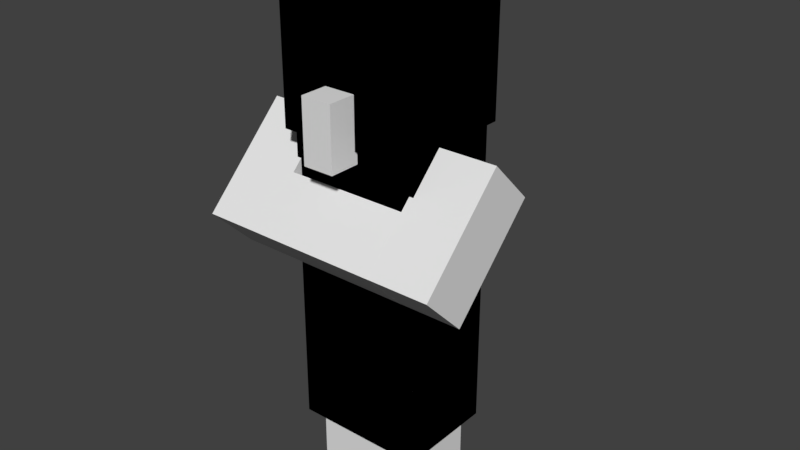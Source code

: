 # Source: illusioner.blend  (saved by Blender 2.78.0; exported with 4.5.12 LTS)
import bpy
from mathutils import Matrix  # noqa: F401  (used for matrix-valued properties, if any)

bpy.ops.wm.read_factory_settings(use_empty=True)
scene = bpy.context.scene
scene.name = 'Scene'

# ---- collections
col_collection_1 = bpy.data.collections.new('Collection 1'); scene.collection.children.link(col_collection_1)

# ---- world
world_world = bpy.data.worlds.new('World'); scene.world = world_world
world_world.color = (0.05088, 0.05088, 0.05088)
world_world.use_sun_shadow = False
world_world.sun_shadow_jitter_overblur = 0.0
world_world.cycles.sampling_method = 'MANUAL'

# ---- meshes
me_plane = bpy.data.meshes.new('Plane')
me_plane.from_pydata([(1.0, -1.0, 0.0), (-1.0, 1.0, 0.0), (-0.75, 1.0, 0.1235), (-0.75, 0.875, 0.1235), (-0.5, 0.25, 0.1235), (0.0, 0.0, 0.0), (-0.375, 0.25, 0.1235), (-0.25, 0.25, 0.1235), (-0.25, 0.125, 0.1235), (0.125, 0.75, 0.1235), (0.0, 0.5, 0.0), (0.5, 0.0, 0.0), (0.5, -0.5, 0.0), (-0.5, 0.5, 0.0), (0.25, 0.75, 0.1235), (0.75, -1.0, 0.0), (0.25, 0.625, 0.1235), (-0.75, 1.0, 0.0), (0.375, 0.25, 0.1235), (0.25, 0.25, 0.1235), (0.0, 0.75, 0.0), (0.0, -0.25, 0.0), (0.75, -0.25, 0.1235), (0.25, 0.125, 0.1235), (0.25, 0.375, 0.1235), (-1.0, 0.75, 0.0), (1.0, -0.75, 0.0), (0.625, 0.25, 0.1235), (0.75, -0.375, 0.1235), (-0.25, 0.0, 0.0), (0.75, 0.0, 0.0), (0.75, -0.125, 0.1235), (0.5, -0.75, 0.0), (0.25, -0.5, 0.0), (0.75, -0.5, 0.0), (-0.125, 0.875, 0.1235), (-0.5, 0.75, 0.0), (-0.5, 0.25, 0.0), (-0.75, 0.5, 0.0), (0.0, -0.25, 0.1235), (0.75, 0.25, 0.1235), (0.5, 0.25, 0.0), (0.25, 0.5, 0.0), (0.75, 0.125, 0.1235), (0.75, 0.25, 0.0), (0.25, 0.25, 0.0), (0.25, 0.75, 0.0), (-0.25, 0.25, 0.0), (-0.75, 0.75, 0.0), (-0.125, -0.125, 0.1235), (0.75, -0.75, 0.0), (0.875, -0.125, 0.1235), (0.25, -0.25, 0.0), (0.75, -0.25, 0.0), (0.375, -0.625, 0.1235), (-0.25, 0.75, 0.0), (0.25, 0.5, 0.1235), (0.875, -1.0, 0.0), (0.375, 0.5, 0.1235), (-0.875, 1.0, 0.0), (0.875, -0.625, 0.1235), (0.5, 0.25, 0.1235), (0.5, 0.125, 0.1235), (0.0, 0.875, 0.0), (0.0, -0.125, 0.0), (0.125, -0.25, 0.1235), (-0.625, 0.875, 0.1235), (-0.75, 0.5, 0.1235), (-0.625, 0.5, 0.1235), (-0.5, 0.75, 0.1235), (-0.5, 0.625, 0.1235), (0.0, 0.375, 0.0), (-0.625, 0.375, 0.1235), (0.375, 0.375, 0.1235), (0.625, 0.0, 0.0), (0.25, -0.25, 0.1235), (0.5, -0.625, 0.0), (0.625, 0.125, 0.1235), (0.625, -0.5, 0.0), (0.875, 0.125, 0.1235), (0.125, 0.375, 0.1235), (0.375, 0.125, 0.1235), (-0.5, 0.875, 0.0), (-0.5, 0.375, 0.0), (0.25, -0.375, 0.1235), (0.75, -0.5, 0.1235), (0.5, 0.375, 0.0), (0.125, 0.5, 0.0), (0.875, -0.5, 0.1235), (0.125, 0.875, 0.1235), (0.25, -0.5, 0.1235), (0.375, -0.5, 0.1235), (0.125, 0.625, 0.1235), (0.75, 0.0, 0.1235), (0.875, 0.0, 0.1235), (0.0, 0.625, 0.0), (-0.375, 0.375, 0.1235), (0.375, 0.0, 0.0), (-0.375, 0.125, 0.1235), (-0.25, 0.0, 0.1235), (-0.125, 0.0, 0.1235), (-1.0, 0.875, 0.0), (1.0, -0.875, 0.0), (1.0, -0.75, 0.1235), (0.875, -0.75, 0.1235), (-0.125, 0.125, 0.1235), (-0.125, 0.0, 0.0), (0.875, 0.0, 0.0), (0.5, -0.75, 0.1235), (-0.875, 0.875, 0.1235), (0.375, -0.5, 0.0), (0.875, -0.5, 0.0), (-0.875, 0.625, 0.1235), (-0.625, 0.625, 0.1235), (0.625, -0.625, 0.1235), (-0.5, 0.625, 0.0), (0.625, -0.875, 0.1235), (-0.625, 0.5, 0.0), (0.625, -0.75, 0.1235), (1.0, -0.875, 0.1235), (0.5, 0.125, 0.0), (0.375, 0.5, 0.0), (-1.0, 0.75, 0.1235), (-1.0, 0.875, 0.1235), (0.75, 0.125, 0.0), (0.625, 0.25, 0.0), (0.0, 0.75, 0.1235), (0.25, 0.375, 0.0), (0.25, 0.125, 0.0), (0.125, 0.25, 0.0), (0.375, 0.25, 0.0), (0.0, 0.625, 0.1235), (0.25, 0.625, 0.0), (0.125, 0.75, 0.0), (0.125, 0.5, 0.1235), (0.75, -0.75, 0.1235), (-0.25, 0.125, 0.0), (-0.375, 0.25, 0.0), (0.75, -0.875, 0.1235), (-0.75, 0.875, 0.0), (-0.75, 0.625, 0.0), (-0.875, 0.75, 0.0), (-0.625, 0.75, 0.0), (0.875, -0.875, 0.1235), (0.125, -0.125, 0.1235), (0.125, -0.375, 0.1235), (0.375, -0.375, 0.1235), (0.75, -0.625, 0.0), (0.75, -0.875, 0.0), (0.625, -0.75, 0.0), (0.875, -0.75, 0.0), (0.625, -0.125, 0.1235), (0.625, -0.375, 0.1235), (-0.375, 0.625, 0.1235), (-0.125, 0.625, 0.1235), (0.75, -0.625, 0.1235), (0.25, -0.375, 0.0), (0.125, -0.25, 0.0), (-0.625, 0.75, 0.1235), (0.75, -0.125, 0.0), (0.75, -0.375, 0.0), (0.625, -0.25, 0.0), (0.875, -0.25, 0.0), (-0.25, 0.875, 0.1235), (0.625, -0.25, 0.1235), (0.125, 0.25, 0.1235), (0.375, 0.0, 0.1235), (-0.25, 0.875, 0.0), (-0.25, 0.625, 0.0), (-0.375, 0.75, 0.0), (-0.125, 0.75, 0.0), (-0.5, 0.5, 0.1235), (-0.5, 0.375, 0.1235), (0.5, -0.5, 0.1235), (0.5, -0.625, 0.1235), (0.5, 0.0, 0.1235), (0.625, 0.0, 0.1235), (0.0, 0.5, 0.1235), (-0.125, 0.625, 0.0), (-0.375, 0.625, 0.0), (0.0, 0.375, 0.1235), (0.5, 0.375, 0.1235), (-0.5, 0.875, 0.1235), (0.625, -0.5, 0.1235), (0.0, 0.0, 0.1235), (0.625, -0.375, 0.0), (0.625, -0.125, 0.0), (0.375, -0.375, 0.0), (0.125, -0.375, 0.0), (0.125, -0.125, 0.0), (0.0, 0.875, 0.1235), (0.75, -1.0, 0.1235), (-0.125, 0.75, 0.1235), (0.875, -0.875, 0.0), (0.625, -0.875, 0.0), (0.625, -0.625, 0.0), (-0.375, 0.75, 0.1235), (-0.25, 0.75, 0.1235), (-0.25, 0.625, 0.1235), (-0.625, 0.625, 0.0), (-0.875, 0.625, 0.0), (-0.875, 0.875, 0.0), (-0.125, 0.125, 0.0), (-0.375, 0.125, 0.0), (-0.375, 0.375, 0.0), (0.0, -0.125, 0.1235), (0.125, 0.625, 0.0), (0.125, 0.875, 0.0), (0.375, 0.125, 0.0), (-0.875, 0.75, 0.1235), (0.125, 0.375, 0.0), (0.875, 0.125, 0.0), (0.625, 0.125, 0.0), (-1.0, 1.0, 0.1235), (-0.875, 1.0, 0.1235), (0.375, 0.375, 0.0), (1.0, -1.0, 0.1235), (-0.75, 0.75, 0.1235), (-0.625, 0.375, 0.0), (-0.625, 0.875, 0.0), (0.875, -0.25, 0.1235), (0.875, -0.625, 0.0), (0.375, -0.625, 0.0), (-0.75, 0.625, 0.1235), (0.875, -0.125, 0.0), (-0.125, -0.125, 0.0), (-0.125, 0.875, 0.0), (0.875, -1.0, 0.1235)], [], [(31, 51, 94, 93), (135, 104, 60, 155), (225, 106, 5, 64), (155, 60, 88, 85), (187, 156, 84, 146), (222, 110, 12, 76), (158, 69, 182, 66), (149, 194, 116, 118), (217, 158, 66, 3), (218, 117, 13, 83), (124, 44, 40, 43), (18, 61, 181, 73), (19, 18, 73, 24), (24, 73, 58, 56), (176, 93, 43, 77), (212, 125, 44, 124), (175, 176, 77, 62), (210, 87, 42, 127), (110, 187, 146, 91), (208, 130, 41, 120), (62, 77, 27, 61), (206, 133, 46, 132), (93, 94, 79, 43), (46, 133, 9, 14), (203, 137, 47, 136), (53, 162, 220, 22), (78, 195, 114, 183), (201, 59, 17, 139), (200, 141, 48, 140), (199, 142, 36, 115), (148, 15, 191, 138), (200, 140, 223, 112), (71, 210, 80, 180), (195, 78, 34, 147), (194, 149, 50, 148), (193, 150, 26, 102), (147, 50, 135, 155), (59, 1, 213, 214), (150, 221, 60, 104), (203, 136, 8, 98), (188, 157, 52, 156), (42, 132, 16, 56), (186, 74, 30, 159), (185, 161, 53, 160), (165, 19, 24, 80), (210, 129, 165, 80), (221, 111, 88, 60), (57, 0, 216, 227), (180, 80, 134, 177), (179, 169, 55, 168), (178, 170, 20, 95), (166, 175, 62, 81), (23, 81, 18, 19), (126, 9, 89, 190), (134, 56, 16, 92), (177, 134, 92, 131), (131, 92, 9, 126), (4, 6, 96, 172), (99, 100, 105, 8), (209, 217, 3, 109), (122, 209, 109, 123), (123, 109, 214, 213), (67, 68, 113, 223), (168, 55, 170, 178), (41, 86, 181, 61), (121, 42, 56, 58), (115, 36, 169, 179), (160, 53, 22, 28), (55, 169, 196, 197), (108, 118, 114, 174), (227, 216, 119, 143), (191, 227, 143, 138), (141, 200, 112, 209), (5, 106, 100, 184), (48, 142, 158, 217), (199, 115, 70, 113), (25, 141, 209, 122), (199, 140, 223, 113), (64, 21, 39, 205), (179, 168, 198, 153), (140, 48, 217, 223), (138, 143, 104, 135), (39, 65, 144, 205), (90, 91, 146, 84), (76, 12, 173, 174), (63, 226, 35, 190), (78, 185, 160, 34), (137, 203, 98, 6), (186, 161, 164, 151), (161, 186, 159, 53), (129, 45, 19, 165), (33, 156, 187, 110), (86, 215, 73, 181), (117, 199, 113, 68), (115, 179, 153, 70), (139, 17, 2, 3), (226, 167, 163, 35), (21, 64, 189, 157), (74, 186, 151, 176), (142, 199, 113, 158), (0, 102, 119, 216), (128, 208, 81, 23), (178, 95, 131, 154), (208, 97, 166, 81), (1, 101, 123, 213), (168, 178, 154, 198), (17, 59, 214, 2), (207, 63, 190, 89), (148, 50, 150, 193), (15, 148, 193, 57), (57, 193, 102, 0), (37, 137, 6, 4), (15, 57, 227, 191), (133, 207, 89, 9), (21, 157, 65, 39), (32, 76, 195, 149), (167, 55, 197, 163), (34, 160, 28, 85), (111, 34, 85, 88), (32, 149, 118, 108), (162, 224, 51, 220), (136, 47, 7, 8), (97, 11, 175, 166), (82, 219, 66, 182), (140, 38, 67, 223), (219, 139, 3, 66), (95, 10, 177, 131), (132, 46, 14, 16), (189, 64, 205, 144), (157, 189, 144, 65), (11, 74, 176, 175), (38, 140, 199, 117), (202, 136, 8, 105), (211, 124, 43, 79), (194, 148, 138, 116), (102, 26, 103, 119), (101, 1, 59, 201), (25, 101, 201, 141), (141, 201, 139, 48), (76, 32, 108, 174), (33, 110, 91, 90), (224, 107, 94, 51), (52, 157, 65, 75), (13, 117, 68, 171), (156, 33, 90, 84), (107, 211, 79, 94), (26, 150, 104, 103), (110, 222, 54, 91), (83, 37, 4, 172), (29, 136, 202, 106), (38, 117, 68, 67), (218, 83, 172, 72), (169, 36, 69, 196), (188, 156, 84, 145), (156, 52, 75, 84), (37, 83, 204, 137), (106, 202, 105, 100), (164, 22, 31, 151), (183, 85, 28, 152), (70, 153, 196, 69), (95, 20, 133, 206), (10, 95, 206, 87), (87, 206, 132, 42), (198, 154, 192, 197), (20, 63, 207, 133), (154, 131, 126, 192), (128, 45, 130, 208), (36, 82, 182, 69), (97, 208, 120, 11), (215, 121, 58, 73), (225, 64, 205, 49), (185, 78, 183, 152), (71, 10, 87, 210), (44, 125, 27, 40), (129, 210, 127, 45), (153, 198, 197, 196), (30, 124, 211, 107), (152, 28, 22, 164), (120, 41, 125, 212), (11, 120, 212, 74), (74, 212, 124, 30), (151, 31, 93, 176), (145, 84, 75, 65), (143, 119, 103, 104), (116, 138, 135, 118), (114, 155, 85, 183), (113, 70, 69, 158), (127, 42, 121, 215), (45, 127, 215, 130), (130, 215, 86, 41), (112, 223, 217, 209), (109, 3, 2, 214), (98, 8, 7, 6), (10, 71, 180, 177), (161, 185, 152, 164), (106, 225, 49, 100), (50, 149, 118, 135), (101, 25, 122, 123), (12, 110, 91, 173), (92, 16, 14, 9), (48, 139, 219, 142), (142, 219, 82, 36), (45, 128, 23, 19), (117, 218, 72, 68), (83, 13, 171, 172), (195, 147, 155, 114), (29, 106, 100, 99), (195, 76, 174, 114), (149, 195, 114, 118), (64, 5, 184, 205), (222, 76, 174, 54), (147, 34, 111, 221), (50, 147, 221, 150), (81, 62, 61, 18), (47, 137, 6, 7), (157, 188, 145, 65), (136, 29, 99, 8), (192, 126, 190, 35), (197, 192, 35, 163), (22, 220, 51, 31), (159, 30, 107, 224), (53, 159, 224, 162), (80, 24, 56, 134), (204, 83, 172, 96), (125, 41, 61, 27), (137, 204, 96, 6), (77, 43, 40, 27), (55, 167, 226, 170), (170, 226, 63, 20), (72, 172, 171, 68), (54, 174, 173, 91), (49, 205, 184, 100)])
_uv = me_plane.uv_layers.new(name='UVMap')
_uv.uv.foreach_set('vector', [0.5938, 0.2656, 0.6094, 0.2656, 0.6094, 0.2812, 0.5938, 0.2812, 0.5938, 0.1875, 0.6094, 0.1875, 0.6094, 0.2031, 0.5938, 0.2031, 0.4844, 0.2656, 0.4844, 0.2812, 0.5, 0.2812, 0.5, 0.2656, 0.5938, 0.2031, 0.6094, 0.2031, 0.6094, 0.2188, 0.5938, 0.2188, 0.5469, 0.23, 0.5312, 0.23, 0.5312, 0.23, 0.5469, 0.23, 0.5469, 0.2031, 0.5469, 0.2188, 0.5625, 0.2188, 0.5625, 0.2031, 0.4219, 0.375, 0.4375, 0.375, 0.4375, 0.3906, 0.4219, 0.3906, 0.5905, 0.1875, 0.5905, 0.1719, 0.5905, 0.1719, 0.5905, 0.1875, 0.4062, 0.375, 0.4219, 0.375, 0.4219, 0.3906, 0.4062, 0.3906, 0.4219, 0.3281, 0.4219, 0.3438, 0.4375, 0.3438, 0.4375, 0.3281, 0.59, 0.2969, 0.59, 0.3125, 0.59, 0.3125, 0.59, 0.2969, 0.5469, 0.3125, 0.5625, 0.3125, 0.5625, 0.3281, 0.5469, 0.3281, 0.5312, 0.3125, 0.5469, 0.3125, 0.5469, 0.3281, 0.5312, 0.3281, 0.5312, 0.3281, 0.5469, 0.3281, 0.5469, 0.3438, 0.5312, 0.3438, 0.5781, 0.2812, 0.5938, 0.2812, 0.5938, 0.2969, 0.5781, 0.2969, 0.5781, 0.2969, 0.5781, 0.3125, 0.5938, 0.3125, 0.5938, 0.2969, 0.5625, 0.2812, 0.5781, 0.2812, 0.5781, 0.2969, 0.5625, 0.2969, 0.5156, 0.3281, 0.5156, 0.3438, 0.5312, 0.3438, 0.5312, 0.3281, 0.5357, 0.2188, 0.5357, 0.2344, 0.5357, 0.2344, 0.5357, 0.2188, 0.5469, 0.2969, 0.5469, 0.3125, 0.5625, 0.3125, 0.5625, 0.2969, 0.5625, 0.2969, 0.5781, 0.2969, 0.5781, 0.3125, 0.5625, 0.3125, 0.5156, 0.3594, 0.5156, 0.375, 0.5312, 0.375, 0.5312, 0.3594, 0.5938, 0.2812, 0.6094, 0.2812, 0.6094, 0.2969, 0.5938, 0.2969, 0.5312, 0.37, 0.5156, 0.37, 0.5156, 0.37, 0.5312, 0.37, 0.4531, 0.2969, 0.4531, 0.3125, 0.4688, 0.3125, 0.4688, 0.2969, 0.5938, 0.2543, 0.6094, 0.2543, 0.6094, 0.2543, 0.5938, 0.2543, 0.5899, 0.2188, 0.5899, 0.2031, 0.5899, 0.2031, 0.5899, 0.2188, 0.3906, 0.3906, 0.3906, 0.4062, 0.4062, 0.4062, 0.4062, 0.3906, 0.3906, 0.3594, 0.3906, 0.375, 0.4062, 0.375, 0.4062, 0.3594, 0.4219, 0.3594, 0.4219, 0.375, 0.4375, 0.375, 0.4375, 0.3594, 0.6062, 0.1719, 0.6062, 0.1562, 0.6062, 0.1562, 0.6062, 0.1719, 0.3906, 0.3637, 0.4062, 0.3637, 0.4062, 0.3637, 0.3906, 0.3637, 0.5, 0.3325, 0.5156, 0.3325, 0.5156, 0.3325, 0.5, 0.3325, 0.5781, 0.2031, 0.5781, 0.2188, 0.5938, 0.2188, 0.5938, 0.2031, 0.5781, 0.1719, 0.5781, 0.1875, 0.5938, 0.1875, 0.5938, 0.1719, 0.6094, 0.1719, 0.6094, 0.1875, 0.625, 0.1875, 0.625, 0.1719, 0.6055, 0.2031, 0.6055, 0.1875, 0.6055, 0.1875, 0.6055, 0.2031, 0.3906, 0.4013, 0.375, 0.4013, 0.375, 0.4013, 0.3906, 0.4013, 0.6057, 0.1875, 0.6057, 0.2031, 0.6057, 0.2031, 0.6057, 0.1875, 0.4531, 0.3012, 0.4688, 0.3012, 0.4688, 0.3012, 0.4531, 0.3012, 0.5156, 0.2344, 0.5156, 0.25, 0.5312, 0.25, 0.5312, 0.2344, 0.5275, 0.3438, 0.5275, 0.3594, 0.5275, 0.3594, 0.5275, 0.3438, 0.5781, 0.2656, 0.5781, 0.2812, 0.5938, 0.2812, 0.5938, 0.2656, 0.5781, 0.2344, 0.5781, 0.25, 0.5938, 0.25, 0.5938, 0.2344, 0.5156, 0.3125, 0.5312, 0.3125, 0.5312, 0.3281, 0.5156, 0.3281, 0.5274, 0.3281, 0.5274, 0.3125, 0.5274, 0.3125, 0.5274, 0.3281, 0.6057, 0.2031, 0.6057, 0.2188, 0.6057, 0.2188, 0.6057, 0.2031, 0.6094, 0.1606, 0.625, 0.1606, 0.625, 0.1606, 0.6094, 0.1606, 0.5, 0.3281, 0.5156, 0.3281, 0.5156, 0.3438, 0.5, 0.3438, 0.4531, 0.3594, 0.4531, 0.375, 0.4688, 0.375, 0.4688, 0.3594, 0.4844, 0.3594, 0.4844, 0.375, 0.5, 0.375, 0.5, 0.3594, 0.5469, 0.2812, 0.5625, 0.2812, 0.5625, 0.2969, 0.5469, 0.2969, 0.5312, 0.2969, 0.5469, 0.2969, 0.5469, 0.3125, 0.5312, 0.3125, 0.5, 0.375, 0.5156, 0.375, 0.5156, 0.3906, 0.5, 0.3906, 0.5156, 0.3438, 0.5312, 0.3438, 0.5312, 0.3594, 0.5156, 0.3594, 0.5, 0.3438, 0.5156, 0.3438, 0.5156, 0.3594, 0.5, 0.3594, 0.5, 0.3594, 0.5156, 0.3594, 0.5156, 0.375, 0.5, 0.375, 0.4375, 0.3125, 0.4531, 0.3125, 0.4531, 0.3281, 0.4375, 0.3281, 0.4688, 0.2812, 0.4844, 0.2812, 0.4844, 0.2969, 0.4688, 0.2969, 0.3906, 0.375, 0.4062, 0.375, 0.4062, 0.3906, 0.3906, 0.3906, 0.375, 0.375, 0.3906, 0.375, 0.3906, 0.3906, 0.375, 0.3906, 0.375, 0.3906, 0.3906, 0.3906, 0.3906, 0.4062, 0.375, 0.4062, 0.4062, 0.3438, 0.4219, 0.3438, 0.4219, 0.3594, 0.4062, 0.3594, 0.4688, 0.3594, 0.4688, 0.375, 0.4844, 0.375, 0.4844, 0.3594, 0.5588, 0.3125, 0.5588, 0.3281, 0.5588, 0.3281, 0.5588, 0.3125, 0.5469, 0.3388, 0.5312, 0.3388, 0.5312, 0.3388, 0.5469, 0.3388, 0.4375, 0.3594, 0.4375, 0.375, 0.4531, 0.375, 0.4531, 0.3594, 0.59, 0.2344, 0.59, 0.25, 0.59, 0.25, 0.59, 0.2344, 0.4688, 0.37, 0.4531, 0.37, 0.4531, 0.37, 0.4688, 0.37, 0.5625, 0.1875, 0.5781, 0.1875, 0.5781, 0.2031, 0.5625, 0.2031, 0.6094, 0.1562, 0.625, 0.1562, 0.625, 0.1719, 0.6094, 0.1719, 0.5938, 0.1562, 0.6094, 0.1562, 0.6094, 0.1719, 0.5938, 0.1719, 0.403, 0.375, 0.403, 0.3594, 0.403, 0.3594, 0.403, 0.375, 0.5, 0.2769, 0.4844, 0.2769, 0.4844, 0.2769, 0.5, 0.2769, 0.4062, 0.3793, 0.4219, 0.3793, 0.4219, 0.3793, 0.4062, 0.3793, 0.4219, 0.3637, 0.4375, 0.3637, 0.4375, 0.3637, 0.4219, 0.3637, 0.375, 0.3793, 0.3906, 0.3793, 0.3906, 0.3793, 0.375, 0.3793, 0.4219, 0.355, 0.4062, 0.355, 0.4062, 0.355, 0.4219, 0.355, 0.5124, 0.2656, 0.5124, 0.25, 0.5124, 0.25, 0.5124, 0.2656, 0.4531, 0.3637, 0.4688, 0.3637, 0.4688, 0.3637, 0.4531, 0.3637, 0.3951, 0.3594, 0.3951, 0.375, 0.3951, 0.375, 0.3951, 0.3594, 0.5938, 0.1719, 0.6094, 0.1719, 0.6094, 0.1875, 0.5938, 0.1875, 0.5, 0.25, 0.5156, 0.25, 0.5156, 0.2656, 0.5, 0.2656, 0.5312, 0.2188, 0.5469, 0.2188, 0.5469, 0.2344, 0.5312, 0.2344, 0.5513, 0.2031, 0.5513, 0.2188, 0.5513, 0.2188, 0.5513, 0.2031, 0.5, 0.3857, 0.4844, 0.3857, 0.4844, 0.3857, 0.5, 0.3857, 0.5781, 0.2188, 0.5781, 0.2344, 0.5938, 0.2344, 0.5938, 0.2188, 0.4655, 0.3125, 0.4655, 0.2969, 0.4655, 0.2969, 0.4655, 0.3125, 0.5899, 0.2656, 0.5899, 0.25, 0.5899, 0.25, 0.5899, 0.2656, 0.5781, 0.25, 0.5781, 0.2656, 0.5938, 0.2656, 0.5938, 0.25, 0.5156, 0.3168, 0.5312, 0.3168, 0.5312, 0.3168, 0.5156, 0.3168, 0.5312, 0.2188, 0.5312, 0.2344, 0.5469, 0.2344, 0.5469, 0.2188, 0.5625, 0.3232, 0.5469, 0.3232, 0.5469, 0.3232, 0.5625, 0.3232, 0.4107, 0.3438, 0.4107, 0.3594, 0.4107, 0.3594, 0.4107, 0.3438, 0.4375, 0.3637, 0.4531, 0.3637, 0.4531, 0.3637, 0.4375, 0.3637, 0.4025, 0.3906, 0.4025, 0.4062, 0.4025, 0.4062, 0.4025, 0.3906, 0.4844, 0.3857, 0.4688, 0.3857, 0.4688, 0.3857, 0.4844, 0.3857, 0.5, 0.25, 0.5, 0.2656, 0.5156, 0.2656, 0.5156, 0.25, 0.5899, 0.2812, 0.5899, 0.2656, 0.5899, 0.2656, 0.5899, 0.2812, 0.4337, 0.375, 0.4337, 0.3594, 0.4337, 0.3594, 0.4337, 0.375, 0.6213, 0.1562, 0.6213, 0.1719, 0.6213, 0.1719, 0.6213, 0.1562, 0.5312, 0.3012, 0.5469, 0.3012, 0.5469, 0.3012, 0.5312, 0.3012, 0.4844, 0.3637, 0.5, 0.3637, 0.5, 0.3637, 0.4844, 0.3637, 0.5587, 0.2969, 0.5587, 0.2812, 0.5587, 0.2812, 0.5587, 0.2969, 0.3874, 0.4062, 0.3874, 0.3906, 0.3874, 0.3906, 0.3874, 0.4062, 0.4688, 0.3637, 0.4844, 0.3637, 0.4844, 0.3637, 0.4688, 0.3637, 0.4062, 0.4013, 0.3906, 0.4013, 0.3906, 0.4013, 0.4062, 0.4013, 0.5156, 0.3857, 0.5, 0.3857, 0.5, 0.3857, 0.5156, 0.3857, 0.5938, 0.1719, 0.5938, 0.1875, 0.6094, 0.1875, 0.6094, 0.1719, 0.5938, 0.1562, 0.5938, 0.1719, 0.6094, 0.1719, 0.6094, 0.1562, 0.6094, 0.1562, 0.6094, 0.1719, 0.625, 0.1719, 0.625, 0.1562, 0.4375, 0.3168, 0.4531, 0.3168, 0.4531, 0.3168, 0.4375, 0.3168, 0.5938, 0.1606, 0.6094, 0.1606, 0.6094, 0.1606, 0.5938, 0.1606, 0.5119, 0.375, 0.5119, 0.3906, 0.5119, 0.3906, 0.5119, 0.375, 0.5, 0.2543, 0.5156, 0.2543, 0.5156, 0.2543, 0.5, 0.2543, 0.5625, 0.1875, 0.5625, 0.2031, 0.5781, 0.2031, 0.5781, 0.1875, 0.4805, 0.3906, 0.4805, 0.375, 0.4805, 0.375, 0.4805, 0.3906, 0.59, 0.2188, 0.59, 0.2344, 0.59, 0.2344, 0.59, 0.2188, 0.6094, 0.2144, 0.5938, 0.2144, 0.5938, 0.2144, 0.6094, 0.2144, 0.5625, 0.1918, 0.5781, 0.1918, 0.5781, 0.1918, 0.5625, 0.1918, 0.6057, 0.25, 0.6057, 0.2656, 0.6057, 0.2656, 0.6057, 0.25, 0.4576, 0.2969, 0.4576, 0.3125, 0.4576, 0.3125, 0.4576, 0.2969, 0.5469, 0.2856, 0.5625, 0.2856, 0.5625, 0.2856, 0.5469, 0.2856, 0.4375, 0.3857, 0.4219, 0.3857, 0.4219, 0.3857, 0.4375, 0.3857, 0.4187, 0.3594, 0.4187, 0.3438, 0.4187, 0.3438, 0.4187, 0.3594, 0.4219, 0.3857, 0.4062, 0.3857, 0.4062, 0.3857, 0.4219, 0.3857, 0.5118, 0.3594, 0.5118, 0.3438, 0.5118, 0.3438, 0.5118, 0.3594, 0.5275, 0.3594, 0.5275, 0.375, 0.5275, 0.375, 0.5275, 0.3594, 0.5156, 0.2613, 0.5, 0.2613, 0.5, 0.2613, 0.5156, 0.2613, 0.5045, 0.25, 0.5045, 0.2656, 0.5045, 0.2656, 0.5045, 0.25, 0.5625, 0.2856, 0.5781, 0.2856, 0.5781, 0.2856, 0.5625, 0.2856, 0.4062, 0.3438, 0.4062, 0.3594, 0.4219, 0.3594, 0.4219, 0.3438, 0.4844, 0.2925, 0.4688, 0.2925, 0.4688, 0.2925, 0.4844, 0.2925, 0.6094, 0.2919, 0.5938, 0.2919, 0.5938, 0.2919, 0.6094, 0.2919, 0.5781, 0.1762, 0.5938, 0.1762, 0.5938, 0.1762, 0.5781, 0.1762, 0.6213, 0.1719, 0.6213, 0.1875, 0.6213, 0.1875, 0.6213, 0.1719, 0.375, 0.3906, 0.375, 0.4062, 0.3906, 0.4062, 0.3906, 0.3906, 0.375, 0.375, 0.375, 0.3906, 0.3906, 0.3906, 0.3906, 0.375, 0.3906, 0.375, 0.3906, 0.3906, 0.4062, 0.3906, 0.4062, 0.375, 0.5749, 0.2031, 0.5749, 0.1875, 0.5749, 0.1875, 0.5749, 0.2031, 0.5312, 0.2231, 0.5469, 0.2231, 0.5469, 0.2231, 0.5312, 0.2231, 0.6057, 0.2656, 0.6057, 0.2812, 0.6057, 0.2812, 0.6057, 0.2656, 0.5312, 0.2457, 0.5156, 0.2457, 0.5156, 0.2457, 0.5312, 0.2457, 0.4375, 0.3394, 0.4219, 0.3394, 0.4219, 0.3394, 0.4375, 0.3394, 0.5437, 0.2344, 0.5437, 0.2188, 0.5437, 0.2188, 0.5437, 0.2344, 0.6057, 0.2812, 0.6057, 0.2969, 0.6057, 0.2969, 0.6057, 0.2812, 0.625, 0.1825, 0.6094, 0.1825, 0.6094, 0.1825, 0.625, 0.1825, 0.5593, 0.2188, 0.5593, 0.2031, 0.5593, 0.2031, 0.5593, 0.2188, 0.4499, 0.3281, 0.4499, 0.3125, 0.4499, 0.3125, 0.4499, 0.3281, 0.4688, 0.2812, 0.4688, 0.2969, 0.4844, 0.2969, 0.4844, 0.2812, 0.4062, 0.3481, 0.4219, 0.3481, 0.4219, 0.3481, 0.4062, 0.3481, 0.4219, 0.3325, 0.4375, 0.3325, 0.4375, 0.3325, 0.4219, 0.3325, 0.4531, 0.37, 0.4375, 0.37, 0.4375, 0.37, 0.4531, 0.37, 0.5156, 0.2387, 0.5312, 0.2387, 0.5312, 0.2387, 0.5156, 0.2387, 0.5201, 0.2344, 0.5201, 0.25, 0.5201, 0.25, 0.5201, 0.2344, 0.4375, 0.3125, 0.4375, 0.3281, 0.4531, 0.3281, 0.4531, 0.3125, 0.4732, 0.2812, 0.4732, 0.2969, 0.4732, 0.2969, 0.4732, 0.2812, 0.5781, 0.25, 0.5938, 0.25, 0.5938, 0.2656, 0.5781, 0.2656, 0.5781, 0.2188, 0.5938, 0.2188, 0.5938, 0.2344, 0.5781, 0.2344, 0.4375, 0.3594, 0.4531, 0.3594, 0.4531, 0.375, 0.4375, 0.375, 0.5, 0.3594, 0.5, 0.375, 0.5156, 0.375, 0.5156, 0.3594, 0.5, 0.3438, 0.5, 0.3594, 0.5156, 0.3594, 0.5156, 0.3438, 0.5156, 0.3438, 0.5156, 0.3594, 0.5312, 0.3594, 0.5312, 0.3438, 0.4688, 0.3594, 0.4844, 0.3594, 0.4844, 0.375, 0.4688, 0.375, 0.5, 0.375, 0.5, 0.3906, 0.5156, 0.3906, 0.5156, 0.375, 0.4844, 0.3594, 0.5, 0.3594, 0.5, 0.375, 0.4844, 0.375, 0.5312, 0.2969, 0.5312, 0.3125, 0.5469, 0.3125, 0.5469, 0.2969, 0.4263, 0.375, 0.4263, 0.3906, 0.4263, 0.3906, 0.4263, 0.375, 0.5469, 0.2812, 0.5469, 0.2969, 0.5625, 0.2969, 0.5625, 0.2812, 0.5432, 0.3281, 0.5432, 0.3438, 0.5432, 0.3438, 0.5432, 0.3281, 0.4844, 0.27, 0.5, 0.27, 0.5, 0.27, 0.4844, 0.27, 0.5899, 0.2344, 0.5899, 0.2188, 0.5899, 0.2188, 0.5899, 0.2344, 0.5, 0.3281, 0.5, 0.3438, 0.5156, 0.3438, 0.5156, 0.3281, 0.5938, 0.3075, 0.5781, 0.3075, 0.5781, 0.3075, 0.5938, 0.3075, 0.5156, 0.3125, 0.5156, 0.3281, 0.5312, 0.3281, 0.5312, 0.3125, 0.4531, 0.3594, 0.4688, 0.3594, 0.4688, 0.375, 0.4531, 0.375, 0.5938, 0.2812, 0.5938, 0.2969, 0.6094, 0.2969, 0.6094, 0.2812, 0.5781, 0.2344, 0.5938, 0.2344, 0.5938, 0.25, 0.5781, 0.25, 0.5625, 0.2969, 0.5625, 0.3125, 0.5781, 0.3125, 0.5781, 0.2969, 0.5625, 0.2812, 0.5625, 0.2969, 0.5781, 0.2969, 0.5781, 0.2812, 0.5781, 0.2812, 0.5781, 0.2969, 0.5938, 0.2969, 0.5938, 0.2812, 0.5781, 0.2656, 0.5938, 0.2656, 0.5938, 0.2812, 0.5781, 0.2812, 0.5156, 0.2344, 0.5312, 0.2344, 0.5312, 0.25, 0.5156, 0.25, 0.6094, 0.1719, 0.625, 0.1719, 0.625, 0.1875, 0.6094, 0.1875, 0.5781, 0.1719, 0.5938, 0.1719, 0.5938, 0.1875, 0.5781, 0.1875, 0.5781, 0.2031, 0.5938, 0.2031, 0.5938, 0.2188, 0.5781, 0.2188, 0.4219, 0.3594, 0.4375, 0.3594, 0.4375, 0.375, 0.4219, 0.375, 0.5312, 0.3281, 0.5312, 0.3438, 0.5469, 0.3438, 0.5469, 0.3281, 0.5312, 0.3125, 0.5312, 0.3281, 0.5469, 0.3281, 0.5469, 0.3125, 0.5469, 0.3125, 0.5469, 0.3281, 0.5625, 0.3281, 0.5625, 0.3125, 0.3906, 0.3594, 0.4062, 0.3594, 0.4062, 0.375, 0.3906, 0.375, 0.3906, 0.3906, 0.4062, 0.3906, 0.4062, 0.4062, 0.3906, 0.4062, 0.4531, 0.2969, 0.4688, 0.2969, 0.4688, 0.3125, 0.4531, 0.3125, 0.5118, 0.3438, 0.5118, 0.3281, 0.5118, 0.3281, 0.5118, 0.3438, 0.5899, 0.25, 0.5899, 0.2344, 0.5899, 0.2344, 0.5899, 0.25, 0.4968, 0.2812, 0.4968, 0.2656, 0.4968, 0.2656, 0.4968, 0.2812, 0.5938, 0.1832, 0.5781, 0.1832, 0.5781, 0.1832, 0.5938, 0.1832, 0.3874, 0.3906, 0.3874, 0.375, 0.3874, 0.375, 0.3874, 0.3906, 0.5625, 0.2144, 0.5469, 0.2144, 0.5469, 0.2144, 0.5625, 0.2144, 0.5156, 0.3594, 0.5312, 0.3594, 0.5312, 0.375, 0.5156, 0.375, 0.4062, 0.375, 0.4062, 0.3906, 0.4219, 0.3906, 0.4219, 0.375, 0.4219, 0.375, 0.4219, 0.3906, 0.4375, 0.3906, 0.4375, 0.375, 0.543, 0.3125, 0.543, 0.2969, 0.543, 0.2969, 0.543, 0.3125, 0.4343, 0.3438, 0.4343, 0.3281, 0.4343, 0.3281, 0.4343, 0.3438, 0.4263, 0.3281, 0.4263, 0.3438, 0.4263, 0.3438, 0.4263, 0.3281, 0.5781, 0.2075, 0.5938, 0.2075, 0.5938, 0.2075, 0.5781, 0.2075, 0.4688, 0.2856, 0.4844, 0.2856, 0.4844, 0.2856, 0.4688, 0.2856, 0.5781, 0.1988, 0.5625, 0.1988, 0.5625, 0.1988, 0.5781, 0.1988, 0.567, 0.1875, 0.567, 0.2031, 0.567, 0.2031, 0.567, 0.1875, 0.4888, 0.2656, 0.4888, 0.2812, 0.4888, 0.2812, 0.4888, 0.2656, 0.5469, 0.2075, 0.5625, 0.2075, 0.5625, 0.2075, 0.5469, 0.2075, 0.5938, 0.2031, 0.5938, 0.2188, 0.6094, 0.2188, 0.6094, 0.2031, 0.5938, 0.1875, 0.5938, 0.2031, 0.6094, 0.2031, 0.6094, 0.1875, 0.5469, 0.2969, 0.5625, 0.2969, 0.5625, 0.3125, 0.5469, 0.3125, 0.4688, 0.3082, 0.4531, 0.3082, 0.4531, 0.3082, 0.4688, 0.3082, 0.528, 0.25, 0.528, 0.2344, 0.528, 0.2344, 0.528, 0.25, 0.4812, 0.2969, 0.4812, 0.2812, 0.4812, 0.2812, 0.4812, 0.2969, 0.4844, 0.375, 0.5, 0.375, 0.5, 0.3906, 0.4844, 0.3906, 0.4688, 0.375, 0.4844, 0.375, 0.4844, 0.3906, 0.4688, 0.3906, 0.5938, 0.25, 0.6094, 0.25, 0.6094, 0.2656, 0.5938, 0.2656, 0.5938, 0.2656, 0.5938, 0.2812, 0.6094, 0.2812, 0.6094, 0.2656, 0.5938, 0.25, 0.5938, 0.2656, 0.6094, 0.2656, 0.6094, 0.25, 0.5156, 0.3281, 0.5312, 0.3281, 0.5312, 0.3438, 0.5156, 0.3438, 0.4531, 0.3238, 0.4375, 0.3238, 0.4375, 0.3238, 0.4531, 0.3238, 0.5781, 0.3075, 0.5625, 0.3075, 0.5625, 0.3075, 0.5781, 0.3075, 0.442, 0.3125, 0.442, 0.3281, 0.442, 0.3281, 0.442, 0.3125, 0.5781, 0.2969, 0.5938, 0.2969, 0.5938, 0.3125, 0.5781, 0.3125, 0.4688, 0.375, 0.4688, 0.3906, 0.4844, 0.3906, 0.4844, 0.375, 0.4844, 0.375, 0.4844, 0.3906, 0.5, 0.3906, 0.5, 0.375, 0.4219, 0.3281, 0.4375, 0.3281, 0.4375, 0.3438, 0.4219, 0.3438, 0.5469, 0.2031, 0.5625, 0.2031, 0.5625, 0.2188, 0.5469, 0.2188, 0.4844, 0.2656, 0.5, 0.2656, 0.5, 0.2812, 0.4844, 0.2812])
me_plane.use_remesh_preserve_volume = False
me_plane.use_remesh_preserve_attributes = False
me_plane.use_mirror_vertex_groups = False
me_plane.update()
me_bow = bpy.data.meshes.new('bow')
me_bow.from_pydata([(0.0, 0.0, 0.0), (-1.0, -0.5, 0.0), (0.0, 0.5, 0.0), (-0.5, 0.0, 0.0), (-0.5, -0.5, 0.0), (-0.5, 0.5, 0.0), (0.5, 0.5, 0.0), (-1.0, -0.75, 0.0), (0.0, 0.75, 0.0), (0.0, -0.25, 0.0), (-0.75, 0.0, 0.0), (0.25, 0.0, 0.0), (-0.75, -1.0, 0.0), (-0.5, -0.25, 0.0), (-0.5, -0.75, 0.0), (-0.75, -0.5, 0.0), (-0.25, -0.5, 0.0), (-0.5, 0.25, 0.0), (-0.25, 0.5, 0.0), (0.5, 0.75, 0.0), (0.5, 0.25, 0.0), (0.25, 0.5, 0.0), (0.75, 0.5, 0.0), (0.25, 0.25, 0.0), (0.25, 0.75, 0.0), (-0.25, 0.25, 0.0), (-0.75, 0.25, 0.0), (-0.75, -0.75, 0.0), (-0.75, -0.25, 0.0), (-0.25, -0.25, 0.0), (0.75, 0.75, 0.0), (-1.0, -0.875, 0.0), (0.0, -0.125, 0.0), (-0.875, 0.0, 0.0), (0.125, 0.0, 0.0), (-1.0, -0.375, 0.0), (0.0, 0.375, 0.0), (-0.375, 0.0, 0.0), (-0.5, -0.125, 0.0), (-0.5, -0.625, 0.0), (-0.875, -0.5, 0.0), (-0.375, -0.5, 0.0), (-0.5, 0.375, 0.0), (-0.375, 0.5, 0.0), (0.5, 0.875, 0.0), (0.5, 0.375, 0.0), (0.125, 0.5, 0.0), (0.625, 0.5, 0.0), (-1.0, -0.625, 0.0), (0.0, 0.625, 0.0), (-0.625, 0.0, 0.0), (-0.875, -1.0, 0.0), (-0.5, -0.375, 0.0), (-0.625, -0.5, 0.0), (-0.5, 0.125, 0.0), (-0.125, 0.5, 0.0), (0.5, 0.625, 0.0), (0.375, 0.5, 0.0), (0.25, 0.375, 0.0), (0.25, 0.125, 0.0), (0.375, 0.25, 0.0), (0.25, 0.875, 0.0), (0.25, 0.625, 0.0), (0.125, 0.75, 0.0), (0.375, 0.75, 0.0), (-0.25, 0.375, 0.0), (-0.25, 0.125, 0.0), (-0.375, 0.25, 0.0), (-0.125, 0.25, 0.0), (-0.75, 0.125, 0.0), (-0.625, 0.25, 0.0), (-0.75, -0.625, 0.0), (-0.75, -0.875, 0.0), (-0.875, -0.75, 0.0), (-0.625, -0.75, 0.0), (-0.75, -0.125, 0.0), (-0.75, -0.375, 0.0), (-0.875, -0.25, 0.0), (-0.625, -0.25, 0.0), (-0.25, -0.375, 0.0), (-0.125, -0.25, 0.0), (-0.25, 0.625, 0.0), (-0.125, 0.75, 0.0), (0.75, 0.875, 0.0), (0.75, 0.625, 0.0), (0.625, 0.75, 0.0), (0.875, 0.75, 0.0), (0.875, 0.625, 0.0), (0.625, 0.625, 0.0), (0.625, 0.875, 0.0), (-0.125, 0.625, 0.0), (-0.375, 0.625, 0.0), (-0.125, -0.375, 0.0), (-0.375, -0.375, 0.0), (0.125, -0.125, 0.0), (-0.625, -0.375, 0.0), (-0.875, -0.375, 0.0), (-0.875, -0.125, 0.0), (-0.625, -0.875, 0.0), (-0.875, -0.875, 0.0), (-0.875, -0.625, 0.0), (-0.375, -0.625, 0.0), (-0.625, 0.125, 0.0), (-0.375, 0.125, 0.0), (-0.375, 0.375, 0.0), (0.375, 0.625, 0.0), (0.125, 0.625, 0.0), (0.375, 0.125, 0.0), (0.125, 0.125, 0.0), (0.125, 0.375, 0.0), (0.625, 0.375, 0.0), (0.375, 0.375, 0.0), (0.375, 0.875, 0.0), (-0.125, 0.375, 0.0), (-0.625, 0.375, 0.0), (-0.625, -0.625, 0.0), (-0.625, -0.125, 0.0), (-0.125, -0.125, 0.0), (0.0, -0.125, 0.09), (0.0, 0.0, 0.09), (0.125, 0.0, 0.09), (-1.0, -0.375, 0.09), (-1.0, -0.5, 0.09), (0.0, 0.375, 0.09), (0.0, 0.5, 0.09), (-0.375, 0.0, 0.09), (-0.5, 0.0, 0.09), (-0.5, -0.125, 0.09), (-0.5, -0.625, 0.09), (-0.5, -0.5, 0.09), (-0.875, -0.5, 0.09), (-0.375, -0.5, 0.09), (-0.5, 0.375, 0.09), (-0.5, 0.5, 0.09), (-0.375, 0.5, 0.09), (0.5, 0.375, 0.09), (0.5, 0.5, 0.09), (0.125, 0.5, 0.09), (0.625, 0.5, 0.09), (-1.0, -0.625, 0.09), (-1.0, -0.75, 0.09), (0.0, 0.625, 0.09), (0.0, 0.75, 0.09), (-0.625, 0.0, 0.09), (-0.75, 0.0, 0.09), (-0.875, -1.0, 0.09), (-0.75, -1.0, 0.09), (-0.5, -0.375, 0.09), (-0.5, -0.25, 0.09), (-0.625, -0.5, 0.09), (-0.75, -0.5, 0.09), (-0.5, 0.125, 0.09), (-0.5, 0.25, 0.09), (-0.125, 0.5, 0.09), (-0.25, 0.5, 0.09), (0.5, 0.625, 0.09), (0.5, 0.75, 0.09), (0.375, 0.5, 0.09), (0.25, 0.5, 0.09), (0.25, 0.375, 0.09), (0.25, 0.125, 0.09), (0.25, 0.25, 0.09), (0.375, 0.25, 0.09), (0.25, 0.625, 0.09), (0.25, 0.75, 0.09), (0.125, 0.75, 0.09), (0.375, 0.75, 0.09), (-0.25, 0.375, 0.09), (-0.25, 0.125, 0.09), (-0.25, 0.25, 0.09), (-0.375, 0.25, 0.09), (-0.125, 0.25, 0.09), (-0.75, 0.125, 0.09), (-0.75, 0.25, 0.09), (-0.625, 0.25, 0.09), (-0.75, -0.625, 0.09), (-0.75, -0.875, 0.09), (-0.75, -0.75, 0.09), (-0.875, -0.75, 0.09), (-0.625, -0.75, 0.09), (-0.75, -0.125, 0.09), (-0.75, -0.375, 0.09), (-0.75, -0.25, 0.09), (-0.625, -0.25, 0.09), (-0.25, -0.375, 0.09), (-0.25, -0.25, 0.09), (-0.125, -0.25, 0.09), (0.75, 0.625, 0.09), (0.75, 0.75, 0.09), (0.625, 0.75, 0.09), (0.875, 0.75, 0.09), (-1.0, -0.875, 0.09), (0.0, -0.25, 0.09), (-0.875, 0.0, 0.09), (0.25, 0.0, 0.09), (-0.5, -0.75, 0.09), (-0.25, -0.5, 0.09), (0.5, 0.875, 0.09), (0.5, 0.25, 0.09), (0.75, 0.5, 0.09), (0.25, 0.875, 0.09), (-0.875, -0.25, 0.09), (-0.25, 0.625, 0.09), (-0.125, 0.75, 0.09), (0.75, 0.875, 0.09), (0.875, 0.625, 0.09), (0.625, 0.625, 0.09), (0.625, 0.875, 0.09), (-0.125, 0.625, 0.09), (-0.375, 0.625, 0.09), (-0.125, -0.375, 0.09), (-0.375, -0.375, 0.09), (0.125, -0.125, 0.09), (-0.625, -0.375, 0.09), (-0.875, -0.375, 0.09), (-0.875, -0.125, 0.09), (-0.625, -0.875, 0.09), (-0.875, -0.875, 0.09), (-0.875, -0.625, 0.09), (-0.375, -0.625, 0.09), (-0.625, 0.125, 0.09), (-0.375, 0.125, 0.09), (-0.375, 0.375, 0.09), (0.375, 0.625, 0.09), (0.125, 0.625, 0.09), (0.375, 0.125, 0.09), (0.125, 0.125, 0.09), (0.125, 0.375, 0.09), (0.625, 0.375, 0.09), (0.375, 0.375, 0.09), (0.375, 0.875, 0.09), (-0.125, 0.375, 0.09), (-0.625, 0.375, 0.09), (-0.625, -0.625, 0.09), (-0.625, -0.125, 0.09), (-0.125, -0.125, 0.09)], [], [(116, 50, 3, 38), (113, 55, 2, 36), (109, 46, 21, 58), (106, 63, 24, 62), (105, 64, 19, 56), (104, 43, 18, 65), (103, 67, 25, 66), (102, 70, 17, 54), (100, 40, 15, 71), (99, 73, 27, 72), (97, 33, 10, 75), (96, 77, 28, 76), (95, 78, 13, 52), (90, 82, 8, 49), (88, 85, 30, 84), (84, 30, 86, 87), (56, 19, 85, 88), (6, 56, 88, 47), (47, 88, 84, 22), (19, 44, 89, 85), (85, 89, 83, 30), (18, 81, 90, 55), (55, 90, 49, 2), (43, 91, 81, 18), (79, 29, 80, 92), (41, 93, 79, 16), (32, 0, 34, 94), (76, 28, 78, 95), (15, 76, 95, 53), (1, 35, 96, 40), (40, 96, 76, 15), (77, 97, 75, 28), (72, 27, 74, 98), (31, 7, 73, 99), (51, 99, 72, 12), (48, 1, 40, 100), (7, 48, 100, 73), (73, 100, 71, 27), (39, 4, 41, 101), (69, 26, 70, 102), (10, 69, 102, 50), (50, 102, 54, 3), (54, 17, 67, 103), (3, 54, 103, 37), (42, 5, 43, 104), (17, 42, 104, 67), (67, 104, 65, 25), (62, 24, 64, 105), (21, 62, 105, 57), (57, 105, 56, 6), (49, 8, 63, 106), (2, 49, 106, 46), (46, 106, 62, 21), (59, 23, 60, 107), (34, 108, 59, 11), (36, 2, 46, 109), (45, 6, 47, 110), (60, 111, 45, 20), (24, 61, 112, 64), (64, 112, 44, 19), (65, 18, 55, 113), (25, 65, 113, 68), (70, 114, 42, 17), (71, 15, 53, 115), (27, 71, 115, 74), (74, 115, 39, 14), (75, 10, 50, 116), (28, 75, 116, 78), (78, 116, 38, 13), (80, 117, 32, 9), (234, 127, 126, 143), (231, 123, 124, 153), (227, 159, 158, 137), (224, 163, 164, 165), (223, 155, 156, 166), (222, 167, 154, 134), (221, 168, 169, 170), (220, 151, 152, 174), (218, 175, 150, 130), (217, 176, 177, 178), (215, 180, 144, 193), (214, 181, 182, 201), (213, 147, 148, 183), (208, 141, 142, 203), (206, 187, 188, 189), (187, 205, 190, 188), (155, 206, 189, 156), (136, 138, 206, 155), (138, 199, 187, 206), (156, 189, 207, 197), (189, 188, 204, 207), (154, 153, 208, 202), (153, 124, 141, 208), (134, 154, 202, 209), (184, 210, 186, 185), (131, 196, 184, 211), (118, 212, 120, 119), (181, 213, 183, 182), (150, 149, 213, 181), (122, 130, 214, 121), (130, 150, 181, 214), (201, 182, 180, 215), (176, 216, 179, 177), (191, 217, 178, 140), (145, 146, 176, 217), (139, 218, 130, 122), (140, 178, 218, 139), (178, 177, 175, 218), (128, 219, 131, 129), (172, 220, 174, 173), (144, 143, 220, 172), (143, 126, 151, 220), (151, 221, 170, 152), (126, 125, 221, 151), (132, 222, 134, 133), (152, 170, 222, 132), (170, 169, 167, 222), (163, 223, 166, 164), (158, 157, 223, 163), (157, 136, 155, 223), (141, 224, 165, 142), (124, 137, 224, 141), (137, 158, 163, 224), (160, 225, 162, 161), (120, 194, 160, 226), (123, 227, 137, 124), (135, 228, 138, 136), (162, 198, 135, 229), (164, 166, 230, 200), (166, 156, 197, 230), (167, 231, 153, 154), (169, 171, 231, 167), (174, 152, 132, 232), (175, 233, 149, 150), (177, 179, 233, 175), (179, 195, 128, 233), (180, 234, 143, 144), (182, 183, 234, 180), (183, 148, 127, 234), (186, 192, 118, 235), (111, 60, 162, 229), (43, 5, 133, 134), (45, 111, 229, 135), (6, 45, 135, 136), (53, 95, 213, 149), (8, 82, 203, 142), (37, 103, 221, 125), (30, 83, 204, 188), (112, 61, 200, 230), (95, 52, 147, 213), (22, 84, 187, 199), (44, 112, 230, 197), (103, 66, 168, 221), (48, 7, 140, 139), (77, 96, 214, 201), (87, 86, 190, 205), (57, 6, 136, 157), (68, 113, 231, 171), (96, 35, 121, 214), (84, 87, 205, 187), (11, 59, 160, 194), (29, 79, 184, 185), (51, 12, 146, 145), (60, 20, 198, 162), (113, 36, 123, 231), (80, 29, 185, 186), (52, 13, 148, 147), (33, 97, 215, 193), (61, 24, 164, 200), (114, 70, 174, 232), (97, 77, 201, 215), (42, 114, 232, 132), (24, 63, 165, 164), (115, 53, 149, 233), (86, 30, 188, 190), (98, 74, 179, 216), (7, 31, 191, 140), (72, 98, 216, 176), (89, 44, 197, 207), (9, 32, 118, 192), (21, 57, 157, 158), (83, 89, 207, 204), (39, 115, 233, 128), (10, 33, 193, 144), (58, 21, 158, 159), (99, 51, 145, 217), (82, 90, 208, 203), (69, 10, 144, 172), (34, 11, 194, 120), (23, 59, 160, 161), (31, 99, 217, 191), (13, 38, 127, 148), (60, 23, 161, 162), (0, 32, 118, 119), (90, 81, 202, 208), (14, 39, 128, 195), (107, 60, 162, 225), (34, 0, 119, 120), (12, 72, 176, 146), (59, 107, 225, 160), (63, 8, 142, 165), (35, 1, 122, 121), (91, 43, 134, 209), (117, 80, 186, 235), (41, 16, 196, 131), (108, 34, 120, 226), (81, 91, 209, 202), (74, 14, 195, 179), (32, 117, 235, 118), (59, 108, 226, 160), (3, 37, 125, 126), (92, 80, 186, 210), (66, 25, 169, 168), (101, 41, 131, 219), (38, 3, 126, 127), (79, 92, 210, 184), (36, 109, 227, 123), (39, 101, 219, 128), (4, 39, 128, 129), (93, 41, 131, 211), (20, 45, 135, 198), (109, 58, 159, 227), (25, 68, 171, 169), (79, 93, 211, 184), (110, 47, 138, 228), (26, 69, 172, 173), (41, 4, 129, 131), (94, 34, 120, 212), (16, 79, 184, 196), (47, 22, 199, 138), (45, 110, 228, 135), (70, 26, 173, 174), (5, 42, 132, 133), (32, 94, 212, 118), (80, 9, 192, 186), (1, 48, 139, 122)])
_uv = me_bow.uv_layers.new(name='UVMap')
_uv.uv.foreach_set('vector', [0.4844, 0.2812, 0.4844, 0.2969, 0.5, 0.2969, 0.5, 0.2812, 0.5469, 0.3438, 0.5469, 0.3594, 0.5625, 0.3594, 0.5625, 0.3438, 0.5781, 0.3438, 0.5781, 0.3594, 0.5938, 0.3594, 0.5938, 0.3438, 0.5781, 0.375, 0.5781, 0.3906, 0.5938, 0.3906, 0.5938, 0.375, 0.6094, 0.375, 0.6094, 0.3906, 0.625, 0.3906, 0.625, 0.375, 0.5156, 0.3438, 0.5156, 0.3594, 0.5312, 0.3594, 0.5312, 0.3438, 0.5156, 0.3125, 0.5156, 0.3281, 0.5312, 0.3281, 0.5312, 0.3125, 0.4844, 0.3125, 0.4844, 0.3281, 0.5, 0.3281, 0.5, 0.3125, 0.4531, 0.2188, 0.4531, 0.2344, 0.4688, 0.2344, 0.4688, 0.2188, 0.4531, 0.1875, 0.4531, 0.2031, 0.4688, 0.2031, 0.4688, 0.1875, 0.4531, 0.2812, 0.4531, 0.2969, 0.4688, 0.2969, 0.4688, 0.2812, 0.4531, 0.25, 0.4531, 0.2656, 0.4688, 0.2656, 0.4688, 0.25, 0.4844, 0.25, 0.4844, 0.2656, 0.5, 0.2656, 0.5, 0.25, 0.5469, 0.375, 0.5469, 0.3906, 0.5625, 0.3906, 0.5625, 0.375, 0.6406, 0.375, 0.6406, 0.3906, 0.6562, 0.3906, 0.6562, 0.375, 0.6562, 0.375, 0.6562, 0.3906, 0.6719, 0.3906, 0.6719, 0.375, 0.625, 0.375, 0.625, 0.3906, 0.6406, 0.3906, 0.6406, 0.375, 0.625, 0.3594, 0.625, 0.375, 0.6406, 0.375, 0.6406, 0.3594, 0.6406, 0.3594, 0.6406, 0.375, 0.6562, 0.375, 0.6562, 0.3594, 0.625, 0.3906, 0.625, 0.4062, 0.6406, 0.4062, 0.6406, 0.3906, 0.6406, 0.3906, 0.6406, 0.4062, 0.6562, 0.4062, 0.6562, 0.3906, 0.5312, 0.3594, 0.5312, 0.375, 0.5469, 0.375, 0.5469, 0.3594, 0.5469, 0.3594, 0.5469, 0.375, 0.5625, 0.375, 0.5625, 0.3594, 0.5156, 0.3594, 0.5156, 0.375, 0.5312, 0.375, 0.5312, 0.3594, 0.5312, 0.25, 0.5312, 0.2656, 0.5469, 0.2656, 0.5469, 0.25, 0.5156, 0.2344, 0.5156, 0.25, 0.5312, 0.25, 0.5312, 0.2344, 0.5625, 0.2812, 0.5625, 0.2969, 0.5781, 0.2969, 0.5781, 0.2812, 0.4688, 0.25, 0.4688, 0.2656, 0.4844, 0.2656, 0.4844, 0.25, 0.4688, 0.2344, 0.4688, 0.25, 0.4844, 0.25, 0.4844, 0.2344, 0.4375, 0.2344, 0.4375, 0.25, 0.4531, 0.25, 0.4531, 0.2344, 0.4531, 0.2344, 0.4531, 0.25, 0.4688, 0.25, 0.4688, 0.2344, 0.4531, 0.2656, 0.4531, 0.2812, 0.4688, 0.2812, 0.4688, 0.2656, 0.4688, 0.1875, 0.4688, 0.2031, 0.4844, 0.2031, 0.4844, 0.1875, 0.4375, 0.1875, 0.4375, 0.2031, 0.4531, 0.2031, 0.4531, 0.1875, 0.4531, 0.1719, 0.4531, 0.1875, 0.4688, 0.1875, 0.4688, 0.1719, 0.4375, 0.2188, 0.4375, 0.2344, 0.4531, 0.2344, 0.4531, 0.2188, 0.4375, 0.2031, 0.4375, 0.2188, 0.4531, 0.2188, 0.4531, 0.2031, 0.4531, 0.2031, 0.4531, 0.2188, 0.4688, 0.2188, 0.4688, 0.2031, 0.5, 0.2188, 0.5, 0.2344, 0.5156, 0.2344, 0.5156, 0.2188, 0.4688, 0.3125, 0.4688, 0.3281, 0.4844, 0.3281, 0.4844, 0.3125, 0.4688, 0.2969, 0.4688, 0.3125, 0.4844, 0.3125, 0.4844, 0.2969, 0.4844, 0.2969, 0.4844, 0.3125, 0.5, 0.3125, 0.5, 0.2969, 0.5, 0.3125, 0.5, 0.3281, 0.5156, 0.3281, 0.5156, 0.3125, 0.5, 0.2969, 0.5, 0.3125, 0.5156, 0.3125, 0.5156, 0.2969, 0.5, 0.3438, 0.5, 0.3594, 0.5156, 0.3594, 0.5156, 0.3438, 0.5, 0.3281, 0.5, 0.3438, 0.5156, 0.3438, 0.5156, 0.3281, 0.5156, 0.3281, 0.5156, 0.3438, 0.5312, 0.3438, 0.5312, 0.3281, 0.5938, 0.375, 0.5938, 0.3906, 0.6094, 0.3906, 0.6094, 0.375, 0.5938, 0.3594, 0.5938, 0.375, 0.6094, 0.375, 0.6094, 0.3594, 0.6094, 0.3594, 0.6094, 0.375, 0.625, 0.375, 0.625, 0.3594, 0.5625, 0.375, 0.5625, 0.3906, 0.5781, 0.3906, 0.5781, 0.375, 0.5625, 0.3594, 0.5625, 0.375, 0.5781, 0.375, 0.5781, 0.3594, 0.5781, 0.3594, 0.5781, 0.375, 0.5938, 0.375, 0.5938, 0.3594, 0.5938, 0.3125, 0.5938, 0.3281, 0.6094, 0.3281, 0.6094, 0.3125, 0.5781, 0.2969, 0.5781, 0.3125, 0.5938, 0.3125, 0.5938, 0.2969, 0.5625, 0.3438, 0.5625, 0.3594, 0.5781, 0.3594, 0.5781, 0.3438, 0.625, 0.3438, 0.625, 0.3594, 0.6406, 0.3594, 0.6406, 0.3438, 0.6094, 0.3281, 0.6094, 0.3438, 0.625, 0.3438, 0.625, 0.3281, 0.5938, 0.3906, 0.5938, 0.4062, 0.6094, 0.4062, 0.6094, 0.3906, 0.6094, 0.3906, 0.6094, 0.4062, 0.625, 0.4062, 0.625, 0.3906, 0.5312, 0.3438, 0.5312, 0.3594, 0.5469, 0.3594, 0.5469, 0.3438, 0.5312, 0.3281, 0.5312, 0.3438, 0.5469, 0.3438, 0.5469, 0.3281, 0.4844, 0.3281, 0.4844, 0.3438, 0.5, 0.3438, 0.5, 0.3281, 0.4688, 0.2188, 0.4688, 0.2344, 0.4844, 0.2344, 0.4844, 0.2188, 0.4688, 0.2031, 0.4688, 0.2188, 0.4844, 0.2188, 0.4844, 0.2031, 0.4844, 0.2031, 0.4844, 0.2188, 0.5, 0.2188, 0.5, 0.2031, 0.4688, 0.2812, 0.4688, 0.2969, 0.4844, 0.2969, 0.4844, 0.2812, 0.4688, 0.2656, 0.4688, 0.2812, 0.4844, 0.2812, 0.4844, 0.2656, 0.4844, 0.2656, 0.4844, 0.2812, 0.5, 0.2812, 0.5, 0.2656, 0.5469, 0.2656, 0.5469, 0.2812, 0.5625, 0.2812, 0.5625, 0.2656, 0.4844, 0.2812, 0.5, 0.2812, 0.5, 0.2969, 0.4844, 0.2969, 0.5469, 0.3438, 0.5625, 0.3438, 0.5625, 0.3594, 0.5469, 0.3594, 0.5781, 0.3438, 0.5938, 0.3438, 0.5938, 0.3594, 0.5781, 0.3594, 0.5781, 0.375, 0.5938, 0.375, 0.5938, 0.3906, 0.5781, 0.3906, 0.6094, 0.375, 0.625, 0.375, 0.625, 0.3906, 0.6094, 0.3906, 0.5156, 0.3438, 0.5312, 0.3438, 0.5312, 0.3594, 0.5156, 0.3594, 0.5156, 0.3125, 0.5312, 0.3125, 0.5312, 0.3281, 0.5156, 0.3281, 0.4844, 0.3125, 0.5, 0.3125, 0.5, 0.3281, 0.4844, 0.3281, 0.4531, 0.2188, 0.4688, 0.2188, 0.4688, 0.2344, 0.4531, 0.2344, 0.4531, 0.1875, 0.4688, 0.1875, 0.4688, 0.2031, 0.4531, 0.2031, 0.4531, 0.2812, 0.4688, 0.2812, 0.4688, 0.2969, 0.4531, 0.2969, 0.4531, 0.25, 0.4688, 0.25, 0.4688, 0.2656, 0.4531, 0.2656, 0.4844, 0.25, 0.5, 0.25, 0.5, 0.2656, 0.4844, 0.2656, 0.5469, 0.375, 0.5625, 0.375, 0.5625, 0.3906, 0.5469, 0.3906, 0.6406, 0.375, 0.6562, 0.375, 0.6562, 0.3906, 0.6406, 0.3906, 0.6562, 0.375, 0.6719, 0.375, 0.6719, 0.3906, 0.6562, 0.3906, 0.625, 0.375, 0.6406, 0.375, 0.6406, 0.3906, 0.625, 0.3906, 0.625, 0.3594, 0.6406, 0.3594, 0.6406, 0.375, 0.625, 0.375, 0.6406, 0.3594, 0.6562, 0.3594, 0.6562, 0.375, 0.6406, 0.375, 0.625, 0.3906, 0.6406, 0.3906, 0.6406, 0.4062, 0.625, 0.4062, 0.6406, 0.3906, 0.6562, 0.3906, 0.6562, 0.4062, 0.6406, 0.4062, 0.5312, 0.3594, 0.5469, 0.3594, 0.5469, 0.375, 0.5312, 0.375, 0.5469, 0.3594, 0.5625, 0.3594, 0.5625, 0.375, 0.5469, 0.375, 0.5156, 0.3594, 0.5312, 0.3594, 0.5312, 0.375, 0.5156, 0.375, 0.5312, 0.25, 0.5469, 0.25, 0.5469, 0.2656, 0.5312, 0.2656, 0.5156, 0.2344, 0.5312, 0.2344, 0.5312, 0.25, 0.5156, 0.25, 0.5625, 0.2812, 0.5781, 0.2812, 0.5781, 0.2969, 0.5625, 0.2969, 0.4688, 0.25, 0.4844, 0.25, 0.4844, 0.2656, 0.4688, 0.2656, 0.4688, 0.2344, 0.4844, 0.2344, 0.4844, 0.25, 0.4688, 0.25, 0.4375, 0.2344, 0.4531, 0.2344, 0.4531, 0.25, 0.4375, 0.25, 0.4531, 0.2344, 0.4688, 0.2344, 0.4688, 0.25, 0.4531, 0.25, 0.4531, 0.2656, 0.4688, 0.2656, 0.4688, 0.2812, 0.4531, 0.2812, 0.4688, 0.1875, 0.4844, 0.1875, 0.4844, 0.2031, 0.4688, 0.2031, 0.4375, 0.1875, 0.4531, 0.1875, 0.4531, 0.2031, 0.4375, 0.2031, 0.4531, 0.1719, 0.4688, 0.1719, 0.4688, 0.1875, 0.4531, 0.1875, 0.4375, 0.2188, 0.4531, 0.2188, 0.4531, 0.2344, 0.4375, 0.2344, 0.4375, 0.2031, 0.4531, 0.2031, 0.4531, 0.2188, 0.4375, 0.2188, 0.4531, 0.2031, 0.4688, 0.2031, 0.4688, 0.2188, 0.4531, 0.2188, 0.5, 0.2188, 0.5156, 0.2188, 0.5156, 0.2344, 0.5, 0.2344, 0.4688, 0.3125, 0.4844, 0.3125, 0.4844, 0.3281, 0.4688, 0.3281, 0.4688, 0.2969, 0.4844, 0.2969, 0.4844, 0.3125, 0.4688, 0.3125, 0.4844, 0.2969, 0.5, 0.2969, 0.5, 0.3125, 0.4844, 0.3125, 0.5, 0.3125, 0.5156, 0.3125, 0.5156, 0.3281, 0.5, 0.3281, 0.5, 0.2969, 0.5156, 0.2969, 0.5156, 0.3125, 0.5, 0.3125, 0.5, 0.3438, 0.5156, 0.3438, 0.5156, 0.3594, 0.5, 0.3594, 0.5, 0.3281, 0.5156, 0.3281, 0.5156, 0.3438, 0.5, 0.3438, 0.5156, 0.3281, 0.5312, 0.3281, 0.5312, 0.3438, 0.5156, 0.3438, 0.5938, 0.375, 0.6094, 0.375, 0.6094, 0.3906, 0.5938, 0.3906, 0.5938, 0.3594, 0.6094, 0.3594, 0.6094, 0.375, 0.5938, 0.375, 0.6094, 0.3594, 0.625, 0.3594, 0.625, 0.375, 0.6094, 0.375, 0.5625, 0.375, 0.5781, 0.375, 0.5781, 0.3906, 0.5625, 0.3906, 0.5625, 0.3594, 0.5781, 0.3594, 0.5781, 0.375, 0.5625, 0.375, 0.5781, 0.3594, 0.5938, 0.3594, 0.5938, 0.375, 0.5781, 0.375, 0.5938, 0.3125, 0.6094, 0.3125, 0.6094, 0.3281, 0.5938, 0.3281, 0.5781, 0.2969, 0.5938, 0.2969, 0.5938, 0.3125, 0.5781, 0.3125, 0.5625, 0.3438, 0.5781, 0.3438, 0.5781, 0.3594, 0.5625, 0.3594, 0.625, 0.3438, 0.6406, 0.3438, 0.6406, 0.3594, 0.625, 0.3594, 0.6094, 0.3281, 0.625, 0.3281, 0.625, 0.3438, 0.6094, 0.3438, 0.5938, 0.3906, 0.6094, 0.3906, 0.6094, 0.4062, 0.5938, 0.4062, 0.6094, 0.3906, 0.625, 0.3906, 0.625, 0.4062, 0.6094, 0.4062, 0.5312, 0.3438, 0.5469, 0.3438, 0.5469, 0.3594, 0.5312, 0.3594, 0.5312, 0.3281, 0.5469, 0.3281, 0.5469, 0.3438, 0.5312, 0.3438, 0.4844, 0.3281, 0.5, 0.3281, 0.5, 0.3438, 0.4844, 0.3438, 0.4688, 0.2188, 0.4844, 0.2188, 0.4844, 0.2344, 0.4688, 0.2344, 0.4688, 0.2031, 0.4844, 0.2031, 0.4844, 0.2188, 0.4688, 0.2188, 0.4844, 0.2031, 0.5, 0.2031, 0.5, 0.2188, 0.4844, 0.2188, 0.4688, 0.2812, 0.4844, 0.2812, 0.4844, 0.2969, 0.4688, 0.2969, 0.4688, 0.2656, 0.4844, 0.2656, 0.4844, 0.2812, 0.4688, 0.2812, 0.4844, 0.2656, 0.5, 0.2656, 0.5, 0.2812, 0.4844, 0.2812, 0.5469, 0.2656, 0.5625, 0.2656, 0.5625, 0.2812, 0.5469, 0.2812, 0.6177, 0.3438, 0.6177, 0.3281, 0.6177, 0.3281, 0.6177, 0.3438, 0.5156, 0.353, 0.5, 0.353, 0.5, 0.353, 0.5156, 0.353, 0.625, 0.3374, 0.6094, 0.3374, 0.6094, 0.3374, 0.625, 0.3374, 0.6334, 0.3594, 0.6334, 0.3438, 0.6334, 0.3438, 0.6334, 0.3594, 0.477, 0.2344, 0.477, 0.25, 0.477, 0.25, 0.477, 0.2344, 0.5625, 0.3842, 0.5469, 0.3842, 0.5469, 0.3842, 0.5625, 0.3842, 0.5082, 0.2969, 0.5082, 0.3125, 0.5082, 0.3125, 0.5082, 0.2969, 0.6489, 0.3906, 0.6489, 0.4062, 0.6489, 0.4062, 0.6489, 0.3906, 0.6094, 0.3999, 0.5938, 0.3999, 0.5938, 0.3999, 0.6094, 0.3999, 0.4844, 0.2579, 0.5, 0.2579, 0.5, 0.2579, 0.4844, 0.2579, 0.6489, 0.3594, 0.6489, 0.375, 0.6489, 0.375, 0.6489, 0.3594, 0.625, 0.3999, 0.6094, 0.3999, 0.6094, 0.3999, 0.625, 0.3999, 0.5156, 0.3204, 0.5312, 0.3204, 0.5312, 0.3204, 0.5156, 0.3204, 0.4459, 0.2188, 0.4459, 0.2031, 0.4459, 0.2031, 0.4459, 0.2188, 0.4615, 0.2656, 0.4615, 0.25, 0.4615, 0.25, 0.4615, 0.2656, 0.6645, 0.375, 0.6645, 0.3906, 0.6645, 0.3906, 0.6645, 0.375, 0.6094, 0.3672, 0.625, 0.3672, 0.625, 0.3672, 0.6094, 0.3672, 0.5395, 0.3281, 0.5395, 0.3438, 0.5395, 0.3438, 0.5395, 0.3281, 0.4531, 0.2436, 0.4375, 0.2436, 0.4375, 0.2436, 0.4531, 0.2436, 0.6562, 0.3829, 0.6719, 0.3829, 0.6719, 0.3829, 0.6562, 0.3829, 0.5864, 0.2969, 0.5864, 0.3125, 0.5864, 0.3125, 0.5864, 0.2969, 0.5396, 0.2656, 0.5396, 0.25, 0.5396, 0.25, 0.5396, 0.2656, 0.4531, 0.1797, 0.4688, 0.1797, 0.4688, 0.1797, 0.4531, 0.1797, 0.6094, 0.336, 0.625, 0.336, 0.625, 0.336, 0.6094, 0.336, 0.5469, 0.3516, 0.5625, 0.3516, 0.5625, 0.3516, 0.5469, 0.3516, 0.5469, 0.2592, 0.5312, 0.2592, 0.5312, 0.2592, 0.5469, 0.2592, 0.4926, 0.25, 0.4926, 0.2656, 0.4926, 0.2656, 0.4926, 0.25, 0.4615, 0.2969, 0.4615, 0.2812, 0.4615, 0.2812, 0.4615, 0.2969, 0.6021, 0.4062, 0.6021, 0.3906, 0.6021, 0.3906, 0.6021, 0.4062, 0.4927, 0.3438, 0.4927, 0.3281, 0.4927, 0.3281, 0.4927, 0.3438, 0.4615, 0.2812, 0.4615, 0.2656, 0.4615, 0.2656, 0.4615, 0.2812, 0.5, 0.3374, 0.4844, 0.3374, 0.4844, 0.3374, 0.5, 0.3374, 0.5938, 0.3842, 0.5781, 0.3842, 0.5781, 0.3842, 0.5938, 0.3842, 0.477, 0.2188, 0.477, 0.2344, 0.477, 0.2344, 0.477, 0.2188, 0.6719, 0.3842, 0.6562, 0.3842, 0.6562, 0.3842, 0.6719, 0.3842, 0.477, 0.1875, 0.477, 0.2031, 0.477, 0.2031, 0.477, 0.1875, 0.4459, 0.2031, 0.4459, 0.1875, 0.4459, 0.1875, 0.4459, 0.2031, 0.4688, 0.1954, 0.4844, 0.1954, 0.4844, 0.1954, 0.4688, 0.1954, 0.6406, 0.3999, 0.625, 0.3999, 0.625, 0.3999, 0.6406, 0.3999, 0.5551, 0.2656, 0.5551, 0.2812, 0.5551, 0.2812, 0.5551, 0.2656, 0.5938, 0.3672, 0.6094, 0.3672, 0.6094, 0.3672, 0.5938, 0.3672, 0.6562, 0.3999, 0.6406, 0.3999, 0.6406, 0.3999, 0.6562, 0.3999, 0.5, 0.2124, 0.4844, 0.2124, 0.4844, 0.2124, 0.5, 0.2124, 0.4688, 0.2905, 0.4531, 0.2905, 0.4531, 0.2905, 0.4688, 0.2905, 0.5864, 0.3438, 0.5864, 0.3594, 0.5864, 0.3594, 0.5864, 0.3438, 0.4615, 0.1875, 0.4615, 0.1719, 0.4615, 0.1719, 0.4615, 0.1875, 0.5552, 0.3906, 0.5552, 0.375, 0.5552, 0.375, 0.5552, 0.3906, 0.4771, 0.3125, 0.4771, 0.2969, 0.4771, 0.2969, 0.4771, 0.3125, 0.5781, 0.3047, 0.5938, 0.3047, 0.5938, 0.3047, 0.5781, 0.3047, 0.6021, 0.3281, 0.6021, 0.3125, 0.6021, 0.3125, 0.6021, 0.3281, 0.4375, 0.1954, 0.4531, 0.1954, 0.4531, 0.1954, 0.4375, 0.1954, 0.4926, 0.2656, 0.4926, 0.2812, 0.4926, 0.2812, 0.4926, 0.2656, 0.6094, 0.3217, 0.5938, 0.3217, 0.5938, 0.3217, 0.6094, 0.3217, 0.5709, 0.2969, 0.5709, 0.2812, 0.5709, 0.2812, 0.5709, 0.2969, 0.5469, 0.3686, 0.5312, 0.3686, 0.5312, 0.3686, 0.5469, 0.3686, 0.4926, 0.2031, 0.4926, 0.2188, 0.4926, 0.2188, 0.4926, 0.2031, 0.602, 0.3125, 0.602, 0.3281, 0.602, 0.3281, 0.602, 0.3125, 0.5781, 0.2905, 0.5625, 0.2905, 0.5625, 0.2905, 0.5781, 0.2905, 0.4614, 0.1719, 0.4614, 0.1875, 0.4614, 0.1875, 0.4614, 0.1719, 0.5938, 0.3204, 0.6094, 0.3204, 0.6094, 0.3204, 0.5938, 0.3204, 0.5781, 0.3842, 0.5625, 0.3842, 0.5625, 0.3842, 0.5781, 0.3842, 0.4459, 0.25, 0.4459, 0.2344, 0.4459, 0.2344, 0.4459, 0.25, 0.524, 0.375, 0.524, 0.3594, 0.524, 0.3594, 0.524, 0.375, 0.5552, 0.2812, 0.5552, 0.2656, 0.5552, 0.2656, 0.5552, 0.2812, 0.5156, 0.2422, 0.5312, 0.2422, 0.5312, 0.2422, 0.5156, 0.2422, 0.5865, 0.3125, 0.5865, 0.2969, 0.5865, 0.2969, 0.5865, 0.3125, 0.5312, 0.3686, 0.5156, 0.3686, 0.5156, 0.3686, 0.5312, 0.3686, 0.4844, 0.211, 0.5, 0.211, 0.5, 0.211, 0.4844, 0.211, 0.5625, 0.2749, 0.5469, 0.2749, 0.5469, 0.2749, 0.5625, 0.2749, 0.5938, 0.3061, 0.5781, 0.3061, 0.5781, 0.3061, 0.5938, 0.3061, 0.5, 0.3047, 0.5156, 0.3047, 0.5156, 0.3047, 0.5, 0.3047, 0.5395, 0.25, 0.5395, 0.2656, 0.5395, 0.2656, 0.5395, 0.25, 0.5239, 0.3125, 0.5239, 0.3281, 0.5239, 0.3281, 0.5239, 0.3125, 0.5082, 0.2188, 0.5082, 0.2344, 0.5082, 0.2344, 0.5082, 0.2188, 0.4926, 0.2812, 0.4926, 0.2969, 0.4926, 0.2969, 0.4926, 0.2812, 0.5312, 0.2579, 0.5469, 0.2579, 0.5469, 0.2579, 0.5312, 0.2579, 0.5625, 0.3516, 0.5781, 0.3516, 0.5781, 0.3516, 0.5625, 0.3516, 0.5, 0.2266, 0.5156, 0.2266, 0.5156, 0.2266, 0.5, 0.2266, 0.5084, 0.2344, 0.5084, 0.2188, 0.5084, 0.2188, 0.5084, 0.2344, 0.524, 0.25, 0.524, 0.2344, 0.524, 0.2344, 0.524, 0.25, 0.6176, 0.3281, 0.6176, 0.3438, 0.6176, 0.3438, 0.6176, 0.3281, 0.5781, 0.3516, 0.5938, 0.3516, 0.5938, 0.3516, 0.5781, 0.3516, 0.5312, 0.336, 0.5469, 0.336, 0.5469, 0.336, 0.5312, 0.336, 0.5312, 0.2436, 0.5156, 0.2436, 0.5156, 0.2436, 0.5312, 0.2436, 0.6332, 0.3438, 0.6332, 0.3594, 0.6332, 0.3594, 0.6332, 0.3438, 0.4771, 0.3281, 0.4771, 0.3125, 0.4771, 0.3125, 0.4771, 0.3281, 0.5156, 0.228, 0.5, 0.228, 0.5, 0.228, 0.5156, 0.228, 0.5707, 0.2812, 0.5707, 0.2969, 0.5707, 0.2969, 0.5707, 0.2812, 0.5239, 0.2344, 0.5239, 0.25, 0.5239, 0.25, 0.5239, 0.2344, 0.6406, 0.3672, 0.6562, 0.3672, 0.6562, 0.3672, 0.6406, 0.3672, 0.625, 0.3516, 0.6406, 0.3516, 0.6406, 0.3516, 0.625, 0.3516, 0.4844, 0.3217, 0.4688, 0.3217, 0.4688, 0.3217, 0.4844, 0.3217, 0.5084, 0.3594, 0.5084, 0.3438, 0.5084, 0.3438, 0.5084, 0.3594, 0.5625, 0.2891, 0.5781, 0.2891, 0.5781, 0.2891, 0.5625, 0.2891, 0.5469, 0.2735, 0.5625, 0.2735, 0.5625, 0.2735, 0.5469, 0.2735, 0.4459, 0.2344, 0.4459, 0.2188, 0.4459, 0.2188, 0.4459, 0.2344])
me_bow.use_remesh_preserve_volume = False
me_bow.use_remesh_preserve_attributes = False
me_bow.use_mirror_vertex_groups = False
me_bow.update()
me_cube_012 = bpy.data.meshes.new('Cube.012')
me_cube_012.from_pydata([(-1.0, -1.0, -1.0), (-1.0, -1.0, 1.0), (-1.0, 1.0, -1.0), (-1.0, 1.0, 1.0), (1.0, -1.0, -1.0), (1.0, -1.0, 1.0), (1.0, 1.0, -1.0), (1.0, 1.0, 1.0)], [], [(0, 1, 3, 2), (2, 3, 7, 6), (6, 7, 5, 4), (4, 5, 1, 0), (2, 6, 4, 0), (7, 3, 1, 5)])
_uv = me_cube_012.uv_layers.new(name='UVMap')
_uv.uv.foreach_set('vector', [0.6875, 0.03125, 0.6875, 0.2188, 0.625, 0.2188, 0.625, 0.03125, 0.875, 0.03125, 0.875, 0.2188, 0.8125, 0.2188, 0.8125, 0.03125, 0.8125, 0.03125, 0.8125, 0.2188, 0.75, 0.2188, 0.75, 0.03125, 0.75, 0.03125, 0.75, 0.2188, 0.6875, 0.2188, 0.6875, 0.03125, 0.8125, 0.2812, 0.75, 0.2812, 0.75, 0.2188, 0.8125, 0.2188, 0.75, 0.2812, 0.6875, 0.2812, 0.6875, 0.2188, 0.75, 0.2188])
me_cube_012.use_remesh_preserve_volume = False
me_cube_012.use_remesh_preserve_attributes = False
me_cube_012.use_mirror_vertex_groups = False
me_cube_012.update()
me_cube_011 = bpy.data.meshes.new('Cube.011')
me_cube_011.from_pydata([(-1.0, -1.0, -1.0), (-1.0, -1.0, 1.0), (-1.0, 1.0, -1.0), (-1.0, 1.0, 1.0), (1.0, -1.0, -1.0), (1.0, -1.0, 1.0), (1.0, 1.0, -1.0), (1.0, 1.0, 1.0)], [], [(0, 2, 3, 1), (2, 6, 7, 3), (6, 4, 5, 7), (4, 0, 1, 5), (2, 0, 4, 6), (7, 5, 1, 3)])
_uv = me_cube_011.uv_layers.new(name='UVMap')
_uv.uv.foreach_set('vector', [0.625, 0.7188, 0.5, 0.7188, 0.5, 0.875, 0.625, 0.875, 1.0, 0.7188, 0.875, 0.7188, 0.875, 0.875, 1.0, 0.875, 0.875, 0.7188, 0.75, 0.7188, 0.75, 0.875, 0.875, 0.875, 0.75, 0.7188, 0.625, 0.7188, 0.625, 0.875, 0.75, 0.875, 0.875, 1.0, 0.875, 0.875, 0.75, 0.875, 0.75, 1.0, 0.75, 1.0, 0.75, 0.875, 0.625, 0.875, 0.625, 1.0])
me_cube_011.use_remesh_preserve_volume = False
me_cube_011.use_remesh_preserve_attributes = False
me_cube_011.use_mirror_vertex_groups = False
me_cube_011.update()
me_cube_010 = bpy.data.meshes.new('Cube.010')
me_cube_010.from_pydata([(-1.0, -1.0, -1.0), (-1.0, -1.0, 1.0), (-1.0, 1.0, -1.0), (-1.0, 1.0, 1.0), (1.0, -1.0, -1.0), (1.0, -1.0, 1.0), (1.0, 1.0, -1.0), (1.0, 1.0, 1.0)], [], [(0, 1, 3, 2), (2, 3, 7, 6), (6, 7, 5, 4), (4, 5, 1, 0), (2, 6, 4, 0), (7, 3, 1, 5)])
_uv = me_cube_010.uv_layers.new(name='UVMap')
_uv.uv.foreach_set('vector', [0.625, 0.7188, 0.625, 0.875, 0.5, 0.875, 0.5, 0.7188, 1.0, 0.7188, 1.0, 0.875, 0.875, 0.875, 0.875, 0.7188, 0.875, 0.7188, 0.875, 0.875, 0.75, 0.875, 0.75, 0.7188, 0.75, 0.7188, 0.75, 0.875, 0.625, 0.875, 0.625, 0.7188, 0.875, 1.0, 0.75, 1.0, 0.75, 0.875, 0.875, 0.875, 0.75, 1.0, 0.625, 1.0, 0.625, 0.875, 0.75, 0.875])
me_cube_010.use_remesh_preserve_volume = False
me_cube_010.use_remesh_preserve_attributes = False
me_cube_010.use_mirror_vertex_groups = False
me_cube_010.update()
me_cube_005 = bpy.data.meshes.new('Cube.005')
me_cube_005.from_pydata([(-1.0, -1.0, -1.0), (-1.0, -1.0, 1.0), (-1.0, 1.0, -1.0), (-1.0, 1.0, 1.0), (1.0, -1.0, -1.0), (1.0, -1.0, 1.0), (1.0, 1.0, -1.0), (1.0, 1.0, 1.0)], [], [(0, 1, 3, 2), (2, 3, 7, 6), (6, 7, 5, 4), (4, 5, 1, 0), (2, 6, 4, 0), (7, 3, 1, 5)])
_uv = me_cube_005.uv_layers.new(name='UVMap')
_uv.uv.foreach_set('vector', [0.6875, 0.03125, 0.6875, 0.2188, 0.625, 0.2188, 0.625, 0.03125, 0.875, 0.03125, 0.875, 0.2188, 0.8125, 0.2188, 0.8125, 0.03125, 0.8125, 0.03125, 0.8125, 0.2188, 0.75, 0.2188, 0.75, 0.03125, 0.75, 0.03125, 0.75, 0.2188, 0.6875, 0.2188, 0.6875, 0.03125, 0.8125, 0.2812, 0.75, 0.2812, 0.75, 0.2188, 0.8125, 0.2188, 0.75, 0.2812, 0.6875, 0.2812, 0.6875, 0.2188, 0.75, 0.2188])
me_cube_005.use_remesh_preserve_volume = False
me_cube_005.use_remesh_preserve_attributes = False
me_cube_005.use_mirror_vertex_groups = False
me_cube_005.update()
me_cube_009 = bpy.data.meshes.new('Cube.009')
me_cube_009.from_pydata([(-1.0, -1.0, -1.0), (-1.0, -1.0, 1.0), (-1.0, 1.0, -1.0), (-1.0, 1.0, 1.0), (1.0, -1.0, -1.0), (1.0, -1.0, 1.0), (1.0, 1.0, -1.0), (1.0, 1.0, 1.0)], [], [(0, 2, 3, 1), (2, 6, 7, 3), (6, 4, 5, 7), (4, 0, 1, 5), (2, 0, 4, 6), (7, 5, 1, 3)])
_uv = me_cube_009.uv_layers.new(name='UVMap')
_uv.uv.foreach_set('vector', [0.09375, 0.0, 0.0, 0.0, 0.0, 0.3125, 0.09375, 0.3125, 0.4375, 0.0, 0.3125, 0.0, 0.3125, 0.3125, 0.4375, 0.3125, 0.3125, 0.0, 0.2188, 0.0, 0.2188, 0.3125, 0.3125, 0.3125, 0.2188, 0.0, 0.09375, 0.0, 0.09375, 0.3125, 0.2188, 0.3125, 0.3438, 0.4062, 0.3438, 0.3125, 0.2188, 0.3125, 0.2188, 0.4062, 0.2188, 0.4062, 0.2188, 0.3125, 0.09375, 0.3125, 0.09375, 0.4062])
me_cube_009.use_remesh_preserve_volume = False
me_cube_009.use_remesh_preserve_attributes = False
me_cube_009.use_mirror_vertex_groups = False
me_cube_009.update()
me_cube_008 = bpy.data.meshes.new('Cube.008')
me_cube_008.from_pydata([(-1.0, -1.0, -1.0), (-1.0, -1.0, 1.0), (-1.0, 1.0, -1.0), (-1.0, 1.0, 1.0), (1.0, -1.0, -1.0), (1.0, -1.0, 1.0), (1.0, 1.0, -1.0), (1.0, 1.0, 1.0)], [], [(0, 1, 3, 2), (2, 3, 7, 6), (6, 7, 5, 4), (4, 5, 1, 0), (2, 6, 4, 0), (7, 3, 1, 5)])
_uv = me_cube_008.uv_layers.new(name='UVMap')
_uv.uv.foreach_set('vector', [0.09375, 0.0, 0.09375, 0.3125, 0.0, 0.3125, 0.0, 0.0, 0.4375, 0.0, 0.4375, 0.3125, 0.3125, 0.3125, 0.3125, 0.0, 0.3125, 0.0, 0.3125, 0.3125, 0.2188, 0.3125, 0.2188, 0.0, 0.2188, 0.0, 0.2188, 0.3125, 0.09375, 0.3125, 0.09375, 0.0, 0.3438, 0.4062, 0.2188, 0.4062, 0.2188, 0.3125, 0.3438, 0.3125, 0.2188, 0.4062, 0.09375, 0.4062, 0.09375, 0.3125, 0.2188, 0.3125])
me_cube_008.use_remesh_preserve_volume = False
me_cube_008.use_remesh_preserve_attributes = False
me_cube_008.use_mirror_vertex_groups = False
me_cube_008.update()
me_cube_007 = bpy.data.meshes.new('Cube.007')
me_cube_007.from_pydata([(-1.0, -1.0, -1.0), (-1.0, -1.0, 1.0), (-1.0, 1.0, -1.0), (-1.0, 1.0, 1.0), (1.0, -1.0, -1.0), (1.0, -1.0, 1.0), (1.0, 1.0, -1.0), (1.0, 1.0, 1.0)], [], [(0, 1, 3, 2), (2, 3, 7, 6), (6, 7, 5, 4), (4, 5, 1, 0), (2, 6, 4, 0), (7, 3, 1, 5)])
_uv = me_cube_007.uv_layers.new(name='UVMap')
_uv.uv.foreach_set('vector', [0.0625, 0.4062, 0.0625, 0.5938, 0.0, 0.5938, 0.0, 0.4062, 0.25, 0.4062, 0.25, 0.5938, 0.1875, 0.5938, 0.1875, 0.4062, 0.1875, 0.4062, 0.1875, 0.5938, 0.125, 0.5938, 0.125, 0.4062, 0.125, 0.4062, 0.125, 0.5938, 0.0625, 0.5938, 0.0625, 0.4062, 0.1875, 0.6562, 0.125, 0.6562, 0.125, 0.5938, 0.1875, 0.5938, 0.125, 0.6562, 0.0625, 0.6562, 0.0625, 0.5938, 0.125, 0.5938])
me_cube_007.use_remesh_preserve_volume = False
me_cube_007.use_remesh_preserve_attributes = False
me_cube_007.use_mirror_vertex_groups = False
me_cube_007.update()
me_cube_006 = bpy.data.meshes.new('Cube.006')
me_cube_006.from_pydata([(-1.0, -1.0, -1.0), (-1.0, -1.0, 1.0), (-1.0, 1.0, -1.0), (-1.0, 1.0, 1.0), (1.0, -1.0, -1.0), (1.0, -1.0, 1.0), (1.0, 1.0, -1.0), (1.0, 1.0, 1.0)], [], [(0, 1, 3, 2), (2, 3, 7, 6), (6, 7, 5, 4), (4, 5, 1, 0), (2, 6, 4, 0), (7, 3, 1, 5)])
_uv = me_cube_006.uv_layers.new(name='UVMap')
_uv.uv.foreach_set('vector', [0.75, 0.4688, 0.75, 0.5938, 0.6875, 0.5938, 0.6875, 0.4688, 0.9375, 0.4688, 0.9375, 0.5938, 0.875, 0.5938, 0.875, 0.4688, 0.875, 0.4688, 0.875, 0.5938, 0.8125, 0.5938, 0.8125, 0.4688, 0.8125, 0.4688, 0.8125, 0.5938, 0.75, 0.5938, 0.75, 0.4688, 0.875, 0.6562, 0.8125, 0.6562, 0.8125, 0.5938, 0.875, 0.5938, 0.8125, 0.6562, 0.75, 0.6562, 0.75, 0.5938, 0.8125, 0.5938])
me_cube_006.use_remesh_preserve_volume = False
me_cube_006.use_remesh_preserve_attributes = False
me_cube_006.use_mirror_vertex_groups = False
me_cube_006.update()
me_cube_004 = bpy.data.meshes.new('Cube.004')
me_cube_004.from_pydata([(-1.0, -1.0, -1.0), (-1.0, -1.0, 1.0), (-1.0, 1.0, -1.0), (-1.0, 1.0, 1.0), (1.0, -1.0, -1.0), (1.0, -1.0, 1.0), (1.0, 1.0, -1.0), (1.0, 1.0, 1.0)], [], [(0, 1, 3, 2), (2, 3, 7, 6), (6, 7, 5, 4), (4, 5, 1, 0), (2, 6, 4, 0), (7, 3, 1, 5)])
_uv = me_cube_004.uv_layers.new(name='UVMap')
_uv.uv.foreach_set('vector', [0.75, 0.4688, 0.75, 0.5938, 0.6875, 0.5938, 0.6875, 0.4688, 0.9375, 0.4688, 0.9375, 0.5938, 0.875, 0.5938, 0.875, 0.4688, 0.875, 0.4688, 0.875, 0.5938, 0.8125, 0.5938, 0.8125, 0.4688, 0.8125, 0.4688, 0.8125, 0.5938, 0.75, 0.5938, 0.75, 0.4688, 0.875, 0.6562, 0.8125, 0.6562, 0.8125, 0.5938, 0.875, 0.5938, 0.8125, 0.6562, 0.75, 0.6562, 0.75, 0.5938, 0.8125, 0.5938])
me_cube_004.use_remesh_preserve_volume = False
me_cube_004.use_remesh_preserve_attributes = False
me_cube_004.use_mirror_vertex_groups = False
me_cube_004.update()
me_cube_003 = bpy.data.meshes.new('Cube.003')
me_cube_003.from_pydata([(-1.0, -1.0, -1.0), (-1.0, -1.0, 1.0), (-1.0, 1.0, -1.0), (-1.0, 1.0, 1.0), (1.0, -1.0, -1.0), (1.0, -1.0, 1.0), (1.0, 1.0, -1.0), (1.0, 1.0, 1.0)], [], [(0, 1, 3, 2), (2, 3, 7, 6), (6, 7, 5, 4), (4, 5, 1, 0), (2, 6, 4, 0), (7, 3, 1, 5)])
_uv = me_cube_003.uv_layers.new(name='UVMap')
_uv.uv.foreach_set('vector', [0.3438, 0.4062, 0.3438, 0.5938, 0.25, 0.5938, 0.25, 0.4062, 0.6875, 0.4062, 0.6875, 0.5938, 0.5625, 0.5938, 0.5625, 0.4062, 0.5625, 0.4062, 0.5625, 0.5938, 0.4688, 0.5938, 0.4688, 0.4062, 0.4688, 0.4062, 0.4688, 0.5938, 0.3438, 0.5938, 0.3438, 0.4062, 0.5938, 0.6875, 0.4688, 0.6875, 0.4688, 0.5938, 0.5938, 0.5938, 0.4688, 0.6875, 0.3438, 0.6875, 0.3438, 0.5938, 0.4688, 0.5938])
me_cube_003.use_remesh_preserve_volume = False
me_cube_003.use_remesh_preserve_attributes = False
me_cube_003.use_mirror_vertex_groups = False
me_cube_003.update()
me_cube_002 = bpy.data.meshes.new('Cube.002')
me_cube_002.from_pydata([(-1.0, -1.0, -1.0), (-1.0, -1.0, 1.0), (-1.0, 1.0, -1.0), (-1.0, 1.0, 1.0), (1.0, -1.0, -1.0), (1.0, -1.0, 1.0), (1.0, 1.0, -1.0), (1.0, 1.0, 1.0)], [], [(0, 1, 3, 2), (2, 3, 7, 6), (6, 7, 5, 4), (4, 5, 1, 0), (2, 6, 4, 0), (7, 3, 1, 5)])
_uv = me_cube_002.uv_layers.new(name='UVMap')
_uv.uv.foreach_set('vector', [0.0625, 0.4062, 0.0625, 0.5938, 0.0, 0.5938, 0.0, 0.4062, 0.25, 0.4062, 0.25, 0.5938, 0.1875, 0.5938, 0.1875, 0.4062, 0.1875, 0.4062, 0.1875, 0.5938, 0.125, 0.5938, 0.125, 0.4062, 0.125, 0.4062, 0.125, 0.5938, 0.0625, 0.5938, 0.0625, 0.4062, 0.1875, 0.6562, 0.125, 0.6562, 0.125, 0.5938, 0.1875, 0.5938, 0.125, 0.6562, 0.0625, 0.6562, 0.0625, 0.5938, 0.125, 0.5938])
me_cube_002.use_remesh_preserve_volume = False
me_cube_002.use_remesh_preserve_attributes = False
me_cube_002.use_mirror_vertex_groups = False
me_cube_002.update()
me_cube_001 = bpy.data.meshes.new('Cube.001')
me_cube_001.from_pydata([(-1.0, -1.0, -1.0), (-1.0, -1.0, 1.0), (-1.0, 1.0, -1.0), (-1.0, 1.0, 1.0), (1.0, -1.0, -1.0), (1.0, -1.0, 1.0), (1.0, 1.0, -1.0), (1.0, 1.0, 1.0)], [], [(0, 1, 3, 2), (2, 3, 7, 6), (6, 7, 5, 4), (4, 5, 1, 0), (2, 6, 4, 0), (7, 3, 1, 5)])
_uv = me_cube_001.uv_layers.new(name='UVMap')
_uv.uv.foreach_set('vector', [0.4062, 0.9062, 0.4062, 0.9688, 0.375, 0.9688, 0.375, 0.9062, 0.5, 0.9062, 0.5, 0.9688, 0.4688, 0.9688, 0.4688, 0.9062, 0.4688, 0.9062, 0.4688, 0.9688, 0.4375, 0.9688, 0.4375, 0.9062, 0.4375, 0.9062, 0.4375, 0.9688, 0.4062, 0.9688, 0.4062, 0.9062, 0.4688, 1.0, 0.4375, 1.0, 0.4375, 0.9688, 0.4688, 0.9688, 0.4375, 1.0, 0.4062, 1.0, 0.4062, 0.9688, 0.4375, 0.9688])
me_cube_001.use_remesh_preserve_volume = False
me_cube_001.use_remesh_preserve_attributes = False
me_cube_001.use_mirror_vertex_groups = False
me_cube_001.update()
me_cube = bpy.data.meshes.new('Cube')
me_cube.from_pydata([(-1.0, -1.0, -1.0), (-1.0, -1.0, 1.0), (-1.0, 1.0, -1.0), (-1.0, 1.0, 1.0), (1.0, -1.0, -1.0), (1.0, -1.0, 1.0), (1.0, 1.0, -1.0), (1.0, 1.0, 1.0)], [], [(0, 1, 3, 2), (2, 3, 7, 6), (6, 7, 5, 4), (4, 5, 1, 0), (2, 6, 4, 0), (7, 3, 1, 5)])
_uv = me_cube.uv_layers.new(name='UVMap')
_uv.uv.foreach_set('vector', [0.125, 0.7188, 0.125, 0.875, 0.0, 0.875, 0.0, 0.7188, 0.5, 0.7188, 0.5, 0.875, 0.375, 0.875, 0.375, 0.7188, 0.375, 0.7188, 0.375, 0.875, 0.25, 0.875, 0.25, 0.7188, 0.25, 0.7188, 0.25, 0.875, 0.125, 0.875, 0.125, 0.7188, 0.375, 1.0, 0.25, 1.0, 0.25, 0.875, 0.375, 0.875, 0.25, 1.0, 0.125, 1.0, 0.125, 0.875, 0.25, 0.875])
me_cube.use_remesh_preserve_volume = False
me_cube.use_remesh_preserve_attributes = False
me_cube.use_mirror_vertex_groups = False
me_cube.update()
me_cube_014 = bpy.data.meshes.new('Cube.014')
me_cube_014.from_pydata([(-1.0, -0.9808, -0.9919), (-1.0, -0.9808, 1.008), (-1.0, 1.019, -0.9919), (-1.0, 1.019, 1.008), (1.0, -0.9808, -0.9919), (1.0, -0.9808, 1.008), (1.0, 1.019, -0.9919), (1.0, 1.019, 1.008)], [], [(0, 1, 3, 2), (2, 3, 7, 6), (6, 7, 5, 4), (4, 5, 1, 0), (2, 6, 4, 0), (7, 3, 1, 5)])
_uv = me_cube_014.uv_layers.new(name='UVMap')
_uv.uv.foreach_set('vector', [0.7031, 0.3281, 0.7031, 0.3438, 0.6875, 0.3438, 0.6875, 0.3281, 1.0, 0.2812, 1.0, 0.3438, 0.875, 0.3438, 0.875, 0.2812, 0.8125, 0.3281, 0.8125, 0.3438, 0.7969, 0.3438, 0.7969, 0.3281, 0.8125, 0.2812, 0.8125, 0.3438, 0.6875, 0.3438, 0.6875, 0.2812, 0.8125, 0.4062, 0.9375, 0.4062, 0.9375, 0.3438, 0.8125, 0.3438, 0.8125, 0.3438, 0.6875, 0.3438, 0.6875, 0.4062, 0.8125, 0.4062])
me_cube_014.use_remesh_preserve_volume = False
me_cube_014.use_remesh_preserve_attributes = False
me_cube_014.use_mirror_vertex_groups = False
me_cube_014.update()
arm_armature = bpy.data.armatures.new('Armature')  # bones are not reproduced

# ---- objects
ob_armature = bpy.data.objects.new('Armature', arm_armature)
ob_pp_bow_64 = bpy.data.objects.new('pp.bow.64', me_plane)
ob_bow = bpy.data.objects.new('bow', me_bow)
ob_magic_arm_right = bpy.data.objects.new('magic.arm.right', me_cube_012)
ob_headcap2 = bpy.data.objects.new('headcap2', me_cube_011)
ob_headcap1 = bpy.data.objects.new('headcap1', me_cube_010)
ob_magic_arm_left = bpy.data.objects.new('magic.arm.left', me_cube_005)
ob_coat_01 = bpy.data.objects.new('coat.01', me_cube_009)
ob_coat_02 = bpy.data.objects.new('coat.02', me_cube_008)
ob_leg_left = bpy.data.objects.new('leg.left', me_cube_007)
ob_arm_right_001 = bpy.data.objects.new('arm.right.001', me_cube_006)
ob_arm_left = bpy.data.objects.new('arm.left', me_cube_004)
ob_body = bpy.data.objects.new('body', me_cube_003)
ob_leg_right = bpy.data.objects.new('leg.right', me_cube_002)
ob_nose = bpy.data.objects.new('nose', me_cube_001)
ob_head = bpy.data.objects.new('head', me_cube)
ob_arm_middle = bpy.data.objects.new('arm.middle', me_cube_014)

# ---- transforms, parenting, visibility, modifiers, constraints
ob_armature.location = (0.0, 0.0, 2.382)
ob_armature.show_in_front = True
ob_armature.lineart.crease_threshold = 0.0
ob_pp_bow_64.parent = ob_armature
ob_pp_bow_64.matrix_parent_inverse = Matrix(((1.0, 0.0, 0.0, -0.0), (0.0, 1.0, 0.0, -0.0), (0.0, 0.0, 1.0, -2.382), (0.0, 0.0, 0.0, 1.0)))
ob_pp_bow_64.location = (-0.6864, 0.2348, 3.527)
ob_pp_bow_64.rotation_euler = (-1.571, -0.7854, -1.571)
ob_pp_bow_64.lineart.crease_threshold = 0.0
_vg = ob_pp_bow_64.vertex_groups.new(name='body')
_vg = ob_pp_bow_64.vertex_groups.new(name='head')
_vg = ob_pp_bow_64.vertex_groups.new(name='nose')
_vg = ob_pp_bow_64.vertex_groups.new(name='arm')
_vg = ob_pp_bow_64.vertex_groups.new(name='leg.right')
_vg = ob_pp_bow_64.vertex_groups.new(name='leg.left')
_vg = ob_pp_bow_64.vertex_groups.new(name='magic.arm.right')
_vg = ob_pp_bow_64.vertex_groups.new(name='bow')
_vg.add([0, 1, 2, 3, 4, 5, 6, 7, 8, 9, 10, 11, 12, 13, 14, 15, 16, 17, 18, 19, 20, 21, 22, 23, 24, 25, 26, 27, 28, 29, 30, 31, 32, 33, 34, 35, 36, 37, 38, 39, 40, 41, 42, 43, 44, 45, 46, 47, 48, 49, 50, 51, 52, 53, 54, 55, 56, 57, 58, 59, 60, 61, 62, 63, 64, 65, 66, 67, 68, 69, 70, 71, 72, 73, 74, 75, 76, 77, 78, 79, 80, 81, 82, 83, 84, 85, 86, 87, 88, 89, 90, 91, 92, 93, 94, 95, 96, 97, 98, 99, 100, 101, 102, 103, 104, 105, 106, 107, 108, 109, 110, 111, 112, 113, 114, 115, 116, 117, 118, 119, 120, 121, 122, 123, 124, 125, 126, 127, 128, 129, 130, 131, 132, 133, 134, 135, 136, 137, 138, 139, 140, 141, 142, 143, 144, 145, 146, 147, 148, 149, 150, 151, 152, 153, 154, 155, 156, 157, 158, 159, 160, 161, 162, 163, 164, 165, 166, 167, 168, 169, 170, 171, 172, 173, 174, 175, 176, 177, 178, 179, 180, 181, 182, 183, 184, 185, 186, 187, 188, 189, 190, 191, 192, 193, 194, 195, 196, 197, 198, 199, 200, 201, 202, 203, 204, 205, 206, 207, 208, 209, 210, 211, 212, 213, 214, 215, 216, 217, 218, 219, 220, 221, 222, 223, 224, 225, 226, 227], 1.0, 'REPLACE')
_vg = ob_pp_bow_64.vertex_groups.new(name='magic.arm.left')
_m = ob_pp_bow_64.modifiers.new('Armature', 'ARMATURE')
_m.object = ob_armature
ob_bow.parent = ob_armature
ob_bow.matrix_parent_inverse = Matrix(((1.0, 0.0, 0.0, -0.0), (0.0, 1.0, 0.0, -0.0), (0.0, 0.0, 1.0, -2.382), (0.0, 0.0, 0.0, 1.0)))
ob_bow.location = (-0.6864, 0.2348, 3.527)
ob_bow.rotation_euler = (1.571, -0.7854, 1.571)
ob_bow.lineart.crease_threshold = 0.0
_vg = ob_bow.vertex_groups.new(name='body')
_vg = ob_bow.vertex_groups.new(name='head')
_vg = ob_bow.vertex_groups.new(name='nose')
_vg = ob_bow.vertex_groups.new(name='arm')
_vg = ob_bow.vertex_groups.new(name='leg.right')
_vg = ob_bow.vertex_groups.new(name='leg.left')
_vg = ob_bow.vertex_groups.new(name='magic.arm.right')
_vg = ob_bow.vertex_groups.new(name='magic.arm.left')
_vg = ob_bow.vertex_groups.new(name='bow')
_vg.add([0, 1, 2, 3, 4, 5, 6, 7, 8, 9, 10, 11, 12, 13, 14, 15, 16, 17, 18, 19, 20, 21, 22, 23, 24, 25, 26, 27, 28, 29, 30, 31, 32, 33, 34, 35, 36, 37, 38, 39, 40, 41, 42, 43, 44, 45, 46, 47, 48, 49, 50, 51, 52, 53, 54, 55, 56, 57, 58, 59, 60, 61, 62, 63, 64, 65, 66, 67, 68, 69, 70, 71, 72, 73, 74, 75, 76, 77, 78, 79, 80, 81, 82, 83, 84, 85, 86, 87, 88, 89, 90, 91, 92, 93, 94, 95, 96, 97, 98, 99, 100, 101, 102, 103, 104, 105, 106, 107, 108, 109, 110, 111, 112, 113, 114, 115, 116, 117, 118, 119, 120, 121, 122, 123, 124, 125, 126, 127, 128, 129, 130, 131, 132, 133, 134, 135, 136, 137, 138, 139, 140, 141, 142, 143, 144, 145, 146, 147, 148, 149, 150, 151, 152, 153, 154, 155, 156, 157, 158, 159, 160, 161, 162, 163, 164, 165, 166, 167, 168, 169, 170, 171, 172, 173, 174, 175, 176, 177, 178, 179, 180, 181, 182, 183, 184, 185, 186, 187, 188, 189, 190, 191, 192, 193, 194, 195, 196, 197, 198, 199, 200, 201, 202, 203, 204, 205, 206, 207, 208, 209, 210, 211, 212, 213, 214, 215, 216, 217, 218, 219, 220, 221, 222, 223, 224, 225, 226, 227, 228, 229, 230, 231, 232, 233, 234, 235], 1.0, 'REPLACE')
_m = ob_bow.modifiers.new('Armature', 'ARMATURE')
_m.object = ob_armature
ob_magic_arm_right.parent = ob_armature
ob_magic_arm_right.matrix_parent_inverse = Matrix(((1.0, 0.0, 0.0, -0.0), (0.0, 1.0, 0.0, -0.0), (0.0, 0.0, 1.0, -2.382), (0.0, 0.0, 0.0, 1.0)))
ob_magic_arm_right.location = (-0.3411, -0.002458, 3.469)
ob_magic_arm_right.rotation_euler = (-3.142, 1.57e-16, 3.791e-16)
ob_magic_arm_right.scale = (0.4, 0.4, 1.2)
ob_magic_arm_right.lineart.crease_threshold = 0.0
_vg = ob_magic_arm_right.vertex_groups.new(name='body')
_vg = ob_magic_arm_right.vertex_groups.new(name='head')
_vg = ob_magic_arm_right.vertex_groups.new(name='nose')
_vg = ob_magic_arm_right.vertex_groups.new(name='arm')
_vg = ob_magic_arm_right.vertex_groups.new(name='leg.right')
_vg = ob_magic_arm_right.vertex_groups.new(name='leg.left')
_vg = ob_magic_arm_right.vertex_groups.new(name='magic.arm.right')
_vg.add([0, 1, 2, 3, 4, 5, 6, 7], 1.0, 'REPLACE')
_vg = ob_magic_arm_right.vertex_groups.new(name='magic.arm.left')
_vg = ob_magic_arm_right.vertex_groups.new(name='bow')
_m = ob_magic_arm_right.modifiers.new('Armature', 'ARMATURE')
_m.object = ob_armature
ob_headcap2.parent = ob_armature
ob_headcap2.matrix_parent_inverse = Matrix(((1.0, 0.0, 0.0, -0.0), (0.0, 1.0, 0.0, -0.0), (0.0, 0.0, 1.0, -2.382), (0.0, 0.0, 0.0, 1.0)))
ob_headcap2.location = (0.0, 0.0, 5.772)
ob_headcap2.scale = (0.834, 0.834, 1.042)
ob_headcap2.lineart.crease_threshold = 0.0
_vg = ob_headcap2.vertex_groups.new(name='body')
_vg = ob_headcap2.vertex_groups.new(name='head')
_vg.add([0, 1, 2, 3, 4, 5, 6, 7], 1.0, 'REPLACE')
_vg = ob_headcap2.vertex_groups.new(name='nose')
_vg = ob_headcap2.vertex_groups.new(name='arm')
_vg = ob_headcap2.vertex_groups.new(name='leg.right')
_vg = ob_headcap2.vertex_groups.new(name='leg.left')
_vg = ob_headcap2.vertex_groups.new(name='magic.arm.right')
_vg = ob_headcap2.vertex_groups.new(name='magic.arm.left')
_vg = ob_headcap2.vertex_groups.new(name='bow')
_m = ob_headcap2.modifiers.new('Armature', 'ARMATURE')
_m.object = ob_armature
ob_headcap1.parent = ob_armature
ob_headcap1.matrix_parent_inverse = Matrix(((1.0, 0.0, 0.0, -0.0), (0.0, 1.0, 0.0, -0.0), (0.0, 0.0, 1.0, -2.382), (0.0, 0.0, 0.0, 1.0)))
ob_headcap1.location = (0.0, 0.0, 5.772)
ob_headcap1.scale = (0.834, 0.834, 1.042)
ob_headcap1.lineart.crease_threshold = 0.0
_vg = ob_headcap1.vertex_groups.new(name='body')
_vg = ob_headcap1.vertex_groups.new(name='head')
_vg.add([0, 1, 2, 3, 4, 5, 6, 7], 1.0, 'REPLACE')
_vg = ob_headcap1.vertex_groups.new(name='nose')
_vg = ob_headcap1.vertex_groups.new(name='arm')
_vg = ob_headcap1.vertex_groups.new(name='leg.right')
_vg = ob_headcap1.vertex_groups.new(name='leg.left')
_vg = ob_headcap1.vertex_groups.new(name='magic.arm.right')
_vg = ob_headcap1.vertex_groups.new(name='magic.arm.left')
_vg = ob_headcap1.vertex_groups.new(name='bow')
_m = ob_headcap1.modifiers.new('Armature', 'ARMATURE')
_m.object = ob_armature
ob_magic_arm_left.parent = ob_armature
ob_magic_arm_left.matrix_parent_inverse = Matrix(((1.0, 0.0, 0.0, -0.0), (0.0, 1.0, 0.0, -0.0), (0.0, 0.0, 1.0, -2.382), (0.0, 0.0, 0.0, 1.0)))
ob_magic_arm_left.location = (0.3411, -0.002458, 3.469)
ob_magic_arm_left.rotation_euler = (-3.142, 1.57e-16, 3.791e-16)
ob_magic_arm_left.scale = (0.4, 0.4, 1.2)
ob_magic_arm_left.lineart.crease_threshold = 0.0
_vg = ob_magic_arm_left.vertex_groups.new(name='body')
_vg = ob_magic_arm_left.vertex_groups.new(name='head')
_vg = ob_magic_arm_left.vertex_groups.new(name='nose')
_vg = ob_magic_arm_left.vertex_groups.new(name='arm')
_vg = ob_magic_arm_left.vertex_groups.new(name='leg.right')
_vg = ob_magic_arm_left.vertex_groups.new(name='leg.left')
_vg = ob_magic_arm_left.vertex_groups.new(name='magic.arm.right')
_vg = ob_magic_arm_left.vertex_groups.new(name='magic.arm.left')
_vg.add([0, 1, 2, 3, 4, 5, 6, 7], 1.0, 'REPLACE')
_vg = ob_magic_arm_left.vertex_groups.new(name='bow')
_m = ob_magic_arm_left.modifiers.new('Armature', 'ARMATURE')
_m.object = ob_armature
ob_coat_01.parent = ob_armature
ob_coat_01.matrix_parent_inverse = Matrix(((1.0, 0.0, 0.0, -0.0), (0.0, 1.0, 0.0, -0.0), (0.0, 0.0, 1.0, -2.382), (0.0, 0.0, 0.0, 1.0)))
ob_coat_01.location = (0.0, 0.0, 2.791)
ob_coat_01.scale = (0.85, 0.65, 2.0)
ob_coat_01.lineart.crease_threshold = 0.0
_vg = ob_coat_01.vertex_groups.new(name='body')
_vg.add([0, 1, 2, 3, 4, 5, 6, 7], 1.0, 'REPLACE')
_vg = ob_coat_01.vertex_groups.new(name='head')
_vg = ob_coat_01.vertex_groups.new(name='nose')
_vg = ob_coat_01.vertex_groups.new(name='arm')
_vg = ob_coat_01.vertex_groups.new(name='leg.right')
_vg = ob_coat_01.vertex_groups.new(name='leg.left')
_vg = ob_coat_01.vertex_groups.new(name='magic.arm.right')
_vg = ob_coat_01.vertex_groups.new(name='magic.arm.left')
_vg = ob_coat_01.vertex_groups.new(name='bow')
_m = ob_coat_01.modifiers.new('Armature', 'ARMATURE')
_m.object = ob_armature
ob_coat_02.parent = ob_armature
ob_coat_02.matrix_parent_inverse = Matrix(((1.0, 0.0, 0.0, -0.0), (0.0, 1.0, 0.0, -0.0), (0.0, 0.0, 1.0, -2.382), (0.0, 0.0, 0.0, 1.0)))
ob_coat_02.location = (0.0, 0.0, 2.791)
ob_coat_02.scale = (0.85, 0.65, 2.0)
ob_coat_02.lineart.crease_threshold = 0.0
_vg = ob_coat_02.vertex_groups.new(name='body')
_vg.add([0, 1, 2, 3, 4, 5, 6, 7], 1.0, 'REPLACE')
_vg = ob_coat_02.vertex_groups.new(name='head')
_vg = ob_coat_02.vertex_groups.new(name='nose')
_vg = ob_coat_02.vertex_groups.new(name='arm')
_vg = ob_coat_02.vertex_groups.new(name='leg.right')
_vg = ob_coat_02.vertex_groups.new(name='leg.left')
_vg = ob_coat_02.vertex_groups.new(name='magic.arm.right')
_vg = ob_coat_02.vertex_groups.new(name='magic.arm.left')
_vg = ob_coat_02.vertex_groups.new(name='bow')
_m = ob_coat_02.modifiers.new('Armature', 'ARMATURE')
_m.object = ob_armature
ob_leg_left.parent = ob_armature
ob_leg_left.matrix_parent_inverse = Matrix(((1.0, 0.0, 0.0, -0.0), (0.0, 1.0, 0.0, -0.0), (0.0, 0.0, 1.0, -2.382), (0.0, 0.0, 0.0, 1.0)))
ob_leg_left.location = (0.3991, 0.0, 1.207)
ob_leg_left.scale = (0.4, 0.4, 1.2)
ob_leg_left.lineart.crease_threshold = 0.0
_vg = ob_leg_left.vertex_groups.new(name='body')
_vg = ob_leg_left.vertex_groups.new(name='head')
_vg = ob_leg_left.vertex_groups.new(name='nose')
_vg = ob_leg_left.vertex_groups.new(name='arm')
_vg = ob_leg_left.vertex_groups.new(name='leg.right')
_vg = ob_leg_left.vertex_groups.new(name='leg.left')
_vg.add([0, 1, 2, 3, 4, 5, 6, 7], 1.0, 'REPLACE')
_vg = ob_leg_left.vertex_groups.new(name='magic.arm.right')
_vg = ob_leg_left.vertex_groups.new(name='magic.arm.left')
_vg = ob_leg_left.vertex_groups.new(name='bow')
_m = ob_leg_left.modifiers.new('Armature', 'ARMATURE')
_m.object = ob_armature
ob_arm_right_001.parent = ob_armature
ob_arm_right_001.matrix_parent_inverse = Matrix(((1.0, 0.0, 0.0, -0.0), (0.0, 1.0, 0.0, -0.0), (0.0, 0.0, 1.0, -2.382), (0.0, 0.0, 0.0, 1.0)))
ob_arm_right_001.location = (-1.194, -0.4983, 3.908)
ob_arm_right_001.rotation_euler = (-0.7854, -1.57e-16, 6.504e-17)
ob_arm_right_001.scale = (0.4, 0.4, 0.8)
ob_arm_right_001.lineart.crease_threshold = 0.0
_vg = ob_arm_right_001.vertex_groups.new(name='body')
_vg = ob_arm_right_001.vertex_groups.new(name='head')
_vg = ob_arm_right_001.vertex_groups.new(name='nose')
_vg = ob_arm_right_001.vertex_groups.new(name='arm')
_vg.add([0, 1, 2, 3, 4, 5, 6, 7], 1.0, 'REPLACE')
_vg = ob_arm_right_001.vertex_groups.new(name='leg.right')
_vg = ob_arm_right_001.vertex_groups.new(name='leg.left')
_vg = ob_arm_right_001.vertex_groups.new(name='magic.arm.right')
_vg = ob_arm_right_001.vertex_groups.new(name='magic.arm.left')
_vg = ob_arm_right_001.vertex_groups.new(name='bow')
_m = ob_arm_right_001.modifiers.new('Armature', 'ARMATURE')
_m.object = ob_armature
ob_arm_left.parent = ob_armature
ob_arm_left.matrix_parent_inverse = Matrix(((1.0, 0.0, 0.0, -0.0), (0.0, 1.0, 0.0, -0.0), (0.0, 0.0, 1.0, -2.382), (0.0, 0.0, 0.0, 1.0)))
ob_arm_left.location = (1.195, -0.4983, 3.908)
ob_arm_left.rotation_euler = (-0.7854, -1.57e-16, 6.504e-17)
ob_arm_left.scale = (0.4, 0.4, 0.8)
ob_arm_left.lineart.crease_threshold = 0.0
_vg = ob_arm_left.vertex_groups.new(name='body')
_vg = ob_arm_left.vertex_groups.new(name='head')
_vg = ob_arm_left.vertex_groups.new(name='nose')
_vg = ob_arm_left.vertex_groups.new(name='arm')
_vg.add([0, 1, 2, 3, 4, 5, 6, 7], 1.0, 'REPLACE')
_vg = ob_arm_left.vertex_groups.new(name='leg.right')
_vg = ob_arm_left.vertex_groups.new(name='leg.left')
_vg = ob_arm_left.vertex_groups.new(name='magic.arm.right')
_vg = ob_arm_left.vertex_groups.new(name='magic.arm.left')
_vg = ob_arm_left.vertex_groups.new(name='bow')
_m = ob_arm_left.modifiers.new('Armature', 'ARMATURE')
_m.object = ob_armature
ob_body.parent = ob_armature
ob_body.matrix_parent_inverse = Matrix(((1.0, 0.0, 0.0, -0.0), (0.0, 1.0, 0.0, -0.0), (0.0, 0.0, 1.0, -2.382), (0.0, 0.0, 0.0, 1.0)))
ob_body.location = (0.0, 0.0, 3.573)
ob_body.scale = (0.8, 0.6, 1.2)
ob_body.lineart.crease_threshold = 0.0
_vg = ob_body.vertex_groups.new(name='body')
_vg.add([0, 1, 2, 3, 4, 5, 6, 7], 1.0, 'REPLACE')
_vg = ob_body.vertex_groups.new(name='head')
_vg = ob_body.vertex_groups.new(name='nose')
_vg = ob_body.vertex_groups.new(name='arm')
_vg = ob_body.vertex_groups.new(name='leg.right')
_vg = ob_body.vertex_groups.new(name='leg.left')
_vg = ob_body.vertex_groups.new(name='magic.arm.right')
_vg = ob_body.vertex_groups.new(name='magic.arm.left')
_vg = ob_body.vertex_groups.new(name='bow')
_m = ob_body.modifiers.new('Armature', 'ARMATURE')
_m.object = ob_armature
ob_leg_right.parent = ob_armature
ob_leg_right.matrix_parent_inverse = Matrix(((1.0, 0.0, 0.0, -0.0), (0.0, 1.0, 0.0, -0.0), (0.0, 0.0, 1.0, -2.382), (0.0, 0.0, 0.0, 1.0)))
ob_leg_right.location = (-0.4007, 0.0, 1.207)
ob_leg_right.scale = (0.4, 0.4, 1.2)
ob_leg_right.lineart.crease_threshold = 0.0
_vg = ob_leg_right.vertex_groups.new(name='body')
_vg = ob_leg_right.vertex_groups.new(name='head')
_vg = ob_leg_right.vertex_groups.new(name='nose')
_vg = ob_leg_right.vertex_groups.new(name='arm')
_vg = ob_leg_right.vertex_groups.new(name='leg.right')
_vg.add([0, 1, 2, 3, 4, 5, 6, 7], 1.0, 'REPLACE')
_vg = ob_leg_right.vertex_groups.new(name='leg.left')
_vg = ob_leg_right.vertex_groups.new(name='magic.arm.right')
_vg = ob_leg_right.vertex_groups.new(name='magic.arm.left')
_vg = ob_leg_right.vertex_groups.new(name='bow')
_m = ob_leg_right.modifiers.new('Armature', 'ARMATURE')
_m.object = ob_armature
ob_nose.parent = ob_armature
ob_nose.matrix_parent_inverse = Matrix(((1.0, 0.0, 0.0, -0.0), (0.0, 1.0, 0.0, -0.0), (0.0, 0.0, 1.0, -2.382), (0.0, 0.0, 0.0, 1.0)))
ob_nose.location = (0.0, -0.9952, 4.975)
ob_nose.scale = (0.2, 0.2, 0.4)
ob_nose.lineart.crease_threshold = 0.0
_vg = ob_nose.vertex_groups.new(name='body')
_vg = ob_nose.vertex_groups.new(name='head')
_vg = ob_nose.vertex_groups.new(name='nose')
_vg.add([0, 1, 2, 3, 4, 5, 6, 7], 1.0, 'REPLACE')
_vg = ob_nose.vertex_groups.new(name='arm')
_vg = ob_nose.vertex_groups.new(name='leg.right')
_vg = ob_nose.vertex_groups.new(name='leg.left')
_vg = ob_nose.vertex_groups.new(name='magic.arm.right')
_vg = ob_nose.vertex_groups.new(name='magic.arm.left')
_vg = ob_nose.vertex_groups.new(name='bow')
_m = ob_nose.modifiers.new('Armature', 'ARMATURE')
_m.object = ob_armature
ob_head.parent = ob_armature
ob_head.matrix_parent_inverse = Matrix(((1.0, 0.0, 0.0, -0.0), (0.0, 1.0, 0.0, -0.0), (0.0, 0.0, 1.0, -2.382), (0.0, 0.0, 0.0, 1.0)))
ob_head.location = (0.0, 0.0, 5.772)
ob_head.scale = (0.8, 0.8, 1.0)
ob_head.lineart.crease_threshold = 0.0
_vg = ob_head.vertex_groups.new(name='body')
_vg = ob_head.vertex_groups.new(name='head')
_vg.add([0, 1, 2, 3, 4, 5, 6, 7], 1.0, 'REPLACE')
_vg = ob_head.vertex_groups.new(name='nose')
_vg = ob_head.vertex_groups.new(name='arm')
_vg = ob_head.vertex_groups.new(name='leg.right')
_vg = ob_head.vertex_groups.new(name='leg.left')
_vg = ob_head.vertex_groups.new(name='magic.arm.right')
_vg = ob_head.vertex_groups.new(name='magic.arm.left')
_vg = ob_head.vertex_groups.new(name='bow')
_m = ob_head.modifiers.new('Armature', 'ARMATURE')
_m.object = ob_armature
ob_arm_middle.parent = ob_armature
ob_arm_middle.matrix_parent_inverse = Matrix(((1.0, 0.0, 0.0, -0.0), (0.0, 1.0, 0.0, -0.0), (0.0, 0.0, 1.0, -2.382), (0.0, 0.0, 0.0, 1.0)))
ob_arm_middle.location = (0.0, -0.7898, 3.628)
ob_arm_middle.rotation_euler = (-0.7854, -1.57e-16, 6.504e-17)
ob_arm_middle.scale = (0.8, 0.4, 0.4)
ob_arm_middle.lineart.crease_threshold = 0.0
_vg = ob_arm_middle.vertex_groups.new(name='body')
_vg = ob_arm_middle.vertex_groups.new(name='head')
_vg = ob_arm_middle.vertex_groups.new(name='nose')
_vg = ob_arm_middle.vertex_groups.new(name='arm')
_vg.add([0, 1, 2, 3, 4, 5, 6, 7], 1.0, 'REPLACE')
_vg = ob_arm_middle.vertex_groups.new(name='leg.right')
_vg = ob_arm_middle.vertex_groups.new(name='leg.left')
_vg = ob_arm_middle.vertex_groups.new(name='magic.arm.right')
_vg = ob_arm_middle.vertex_groups.new(name='magic.arm.left')
_vg = ob_arm_middle.vertex_groups.new(name='bow')
_m = ob_arm_middle.modifiers.new('Armature', 'ARMATURE')
_m.object = ob_armature

# ---- collection membership
col_collection_1.objects.link(ob_armature)
col_collection_1.objects.link(ob_pp_bow_64)
col_collection_1.objects.link(ob_bow)
col_collection_1.objects.link(ob_magic_arm_right)
col_collection_1.objects.link(ob_headcap2)
col_collection_1.objects.link(ob_headcap1)
col_collection_1.objects.link(ob_magic_arm_left)
col_collection_1.objects.link(ob_coat_01)
col_collection_1.objects.link(ob_coat_02)
col_collection_1.objects.link(ob_leg_left)
col_collection_1.objects.link(ob_arm_right_001)
col_collection_1.objects.link(ob_arm_left)
col_collection_1.objects.link(ob_body)
col_collection_1.objects.link(ob_leg_right)
col_collection_1.objects.link(ob_nose)
col_collection_1.objects.link(ob_head)
col_collection_1.objects.link(ob_arm_middle)

# ---- scene / render settings (as saved in the file)
scene.frame_start = 0; scene.frame_end = 130; scene.frame_set(0)
scene.render.engine = 'BLENDER_EEVEE_NEXT'
scene.render.resolution_percentage = 50
scene.render.dither_intensity = 0.0
scene.render.film_transparent = True
scene.cycles.use_denoising = False
scene.cycles.samples = 128
scene.cycles.sampling_pattern = 'TABULATED_SOBOL'
scene.cycles.light_sampling_threshold = 0.0
scene.cycles.use_adaptive_sampling = False
scene.cycles.use_light_tree = False
scene.cycles.blur_glossy = 0.0
scene.cycles.sample_clamp_indirect = 0.0
scene.view_settings.view_transform = 'Standard'
bpy.context.view_layer.update()

# ---- added for rendering (the .blend has no active camera and no usable light): camera, sun
cam_auto = bpy.data.cameras.new('AutoCamera')
cam_auto.lens = 50.0
cam_auto.sensor_width = 36.0
cam_auto.clip_end = 1000.0
ob_auto_camera = bpy.data.objects.new('AutoCamera', cam_auto)
scene.collection.objects.link(ob_auto_camera)
ob_auto_camera.location = (7.48861, -8.83481, 9.40118)
ob_auto_camera.rotation_euler = (1.09748, -7.21219e-08, 0.694738)
scene.camera = ob_auto_camera
light_auto_sun = bpy.data.lights.new('AutoSun', 'SUN')
light_auto_sun.energy = 3.0
light_auto_sun.angle = 0.0523599
ob_auto_sun = bpy.data.objects.new('AutoSun', light_auto_sun)
scene.collection.objects.link(ob_auto_sun)
ob_auto_sun.rotation_euler = (0.872665, 0.174533, 0.523599)
bpy.context.view_layer.update()
